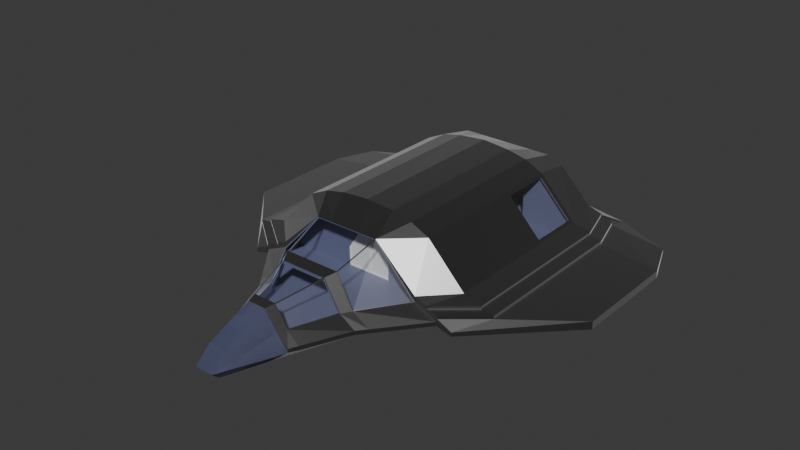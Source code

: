 # Source: Delta_flyer.blend  (saved by Blender 4.2.66; exported with 4.5.12 LTS)
import bpy
from mathutils import Matrix  # noqa: F401  (used for matrix-valued properties, if any)

bpy.ops.wm.read_factory_settings(use_empty=True)
scene = bpy.context.scene
scene.name = 'Scene'

# ---- collections
col_collection = bpy.data.collections.new('Collection'); scene.collection.children.link(col_collection)

# ---- materials (node trees are filled in below, after node groups)
mat_material = bpy.data.materials.new('Material')
mat_glass = bpy.data.materials.new('Glass')
mat_material_002 = bpy.data.materials.new('Material.002')

# ---- material node trees
mat_material.use_nodes = True; mat_material.node_tree.nodes.clear()
_N = mat_material.node_tree.nodes; _L = mat_material.node_tree.links
n0 = _N.new('ShaderNodeBsdfPrincipled'); n0.name = 'Principled BSDF'; n0.location = (10, 300)
n0.inputs[0].default_value = (0.179, 0.179, 0.179, 1.0)
n0.inputs[1].default_value = 1.0
n0.inputs[2].default_value = 0.4
n0.inputs[24].default_value = 0.45
n0.inputs[25].default_value = 0.45
n1 = _N.new('ShaderNodeOutputMaterial'); n1.name = 'Material Output'; n1.location = (300, 300)
_L.new(n0.outputs[0], n1.inputs[0])
n1.is_active_output = True
mat_glass.use_nodes = True; mat_glass.node_tree.nodes.clear()
_N = mat_glass.node_tree.nodes; _L = mat_glass.node_tree.links
n0 = _N.new('ShaderNodeOutputMaterial'); n0.name = 'Material Output'; n0.location = (300, 300)
n1 = _N.new('ShaderNodeBsdfGlass'); n1.name = 'Glass BSDF.001'; n1.location = (100, 280)
n2 = _N.new('ShaderNodeBsdfPrincipled'); n2.name = 'Principled BSDF'; n2.location = (10, 300)
n2.inputs[0].default_value = (1.0, 1.0, 1.0, 1.0)
n2.inputs[3].default_value = 0.0
n2.inputs[4].default_value = 0.05
_L.new(n1.outputs[0], n0.inputs[1])
_L.new(n2.outputs[0], n0.inputs[0])
n0.is_active_output = True
mat_material_002.use_nodes = True; mat_material_002.node_tree.nodes.clear()
_N = mat_material_002.node_tree.nodes; _L = mat_material_002.node_tree.links
n0 = _N.new('ShaderNodeBsdfPrincipled'); n0.name = 'Principled BSDF'; n0.location = (10, 300)
n0.inputs[0].default_value = (0.1384, 0.1542, 0.2765, 1.0)
n1 = _N.new('ShaderNodeOutputMaterial'); n1.name = 'Material Output'; n1.location = (300, 300)
_L.new(n0.outputs[0], n1.inputs[0])
n1.is_active_output = True

# ---- world
world_world = bpy.data.worlds.new('World'); scene.world = world_world
world_world.use_nodes = True; world_world.node_tree.nodes.clear()
_N = world_world.node_tree.nodes; _L = world_world.node_tree.links
n0 = _N.new('ShaderNodeOutputWorld'); n0.name = 'World Output'; n0.location = (300, 300)
n1 = _N.new('ShaderNodeBackground'); n1.name = 'Background'; n1.location = (10, 300)
n1.inputs[0].default_value = (0.05088, 0.05088, 0.05088, 1.0)
_L.new(n1.outputs[0], n0.inputs[0])
n0.is_active_output = True
world_world.color = (0.05088, 0.05088, 0.05088)
world_world.sun_shadow_jitter_overblur = 0.0

# ---- meshes
me_cube_002 = bpy.data.meshes.new('Cube.002')
me_cube_002.from_pydata([(0.9413, -1.217, -15.03), (0.9413, -1.535, -15.03), (-0.9587, -1.217, -15.03), (-0.9587, -1.535, -15.03), (-8.456, -1.535, 7.498), (8.448, -1.535, 7.498), (-7.909, -1.633, 9.742), (7.891, -1.315, 9.742), (-7.909, -1.315, 9.742), (7.891, -1.633, 9.742), (11.39, -1.535, -6.163), (-11.41, -1.535, -6.163), (-4.109, -1.217, -12.81), (4.091, -1.535, -12.81), (-4.109, -1.535, -12.81), (4.091, -1.217, -12.81), (-4.709, -1.535, -12.08), (4.691, -1.217, -12.08), (-4.709, -1.217, -12.08), (4.691, -1.535, -12.08), (-10.16, -1.535, -10.89), (10.14, -1.217, -10.89), (-10.16, -1.217, -10.89), (10.14, -1.535, -10.89), (-2.009, 0.8647, -12.56), (1.991, 0.8647, -12.56), (-2.41, 1.315, -12.08), (2.39, 1.315, -12.08), (-5.411, 3.212, 7.498), (5.389, 3.212, 7.498), (-5.21, 2.665, -9.395), (5.189, 2.665, -9.395), (3.245, -0.4006, -12.81), (3.547, -0.4006, -12.08), (7.808, -0.4006, -9.395), (-3.264, -0.4006, -12.81), (-3.566, -0.4006, -12.08), (-7.828, -0.4006, -9.395), (-1.559, -0.4006, -13.73), (1.541, -0.4006, -13.73), (7.007, -0.8738, 9.742), (8.96, -0.7756, -9.395), (-6.877, -0.8738, 9.742), (-8.978, -0.7756, -9.395), (-15.66, -1.535, 2.748), (-15.66, -2.16, 2.748), (-9.159, -1.958, 9.742), (-9.159, -1.633, 9.742), (-15.66, -1.535, -6.163), (-15.66, -2.16, -6.163), (-14.41, -1.86, -9.395), (-14.41, -1.535, -9.395), (-10.92, -0.9756, -6.163), (-7.977, -1.074, 9.742), (-10.92, -0.9756, 7.498), (-9.978, -0.9756, -9.395), (15.64, -1.535, 2.748), (15.64, -2.16, 2.748), (9.141, -1.633, 9.742), (9.141, -1.958, 9.742), (15.64, -2.16, -6.163), (15.64, -1.535, -6.163), (14.39, -1.535, -9.395), (14.39, -1.86, -9.395), (10.9, -0.9756, 7.498), (7.959, -1.074, 9.742), (10.9, -0.9756, -6.163), (9.96, -0.9756, -9.395), (-0.01083, 4.47, -6.163), (-0.01056, 3.113, 9.742), (-0.0104, 1.315, -12.08), (-0.01096, 4.44, 7.498), (-0.01054, 3.212, -9.395), (-3.911, 3.915, -6.163), (-1.41, 1.315, -12.08), (-3.911, 3.915, 7.498), (-3.91, 3.212, -9.395), (3.889, 3.915, -6.163), (1.39, 1.315, -12.08), (3.889, 3.915, 7.498), (3.89, 3.212, -9.395), (2.239, 4.269, -6.163), (1.39, 3.113, 9.742), (0.9896, 1.315, -12.08), (2.239, 4.269, 7.498), (2.239, 3.212, -9.395), (-2.261, 4.269, -6.163), (-1.411, 3.113, 9.742), (-1.01, 1.315, -12.08), (-2.261, 4.269, 7.498), (-2.26, 3.212, -9.395), (-4.492, -1.315, 14.02), (4.475, -1.633, 14.02), (-4.492, -1.633, 14.02), (4.475, -1.315, 14.02), (-2.945, -1.633, 17.64), (2.927, -1.315, 17.64), (-2.945, -1.315, 17.64), (2.927, -1.633, 17.64), (-5.084, -1.315, 13.27), (5.067, -1.633, 13.27), (-5.084, -1.633, 13.27), (5.067, -1.315, 13.27), (-0.7601, 0.9666, 18.33), (-1.954, -0.4987, 17.64), (-3.205, -0.4987, 14.02), (-0.9516, 1.078, 17.65), (-1.904, 1.734, 14.0), (0.7398, 0.9666, 18.33), (-7.828, -0.1511, -9.394), (-9.934, -0.5261, -6.162), (-6.893, -0.6243, 9.742), (-9.934, -0.5261, 7.499), (-8.995, -0.5261, -9.394), (-10.93, -0.7261, -6.162), (-7.993, -0.8243, 9.742), (-10.93, -0.7261, 7.499), (-9.995, -0.7261, -9.394), (-6.076, -0.2493, 9.742), (-8.456, 0.04714, 7.5), (-7.828, 0.04714, -9.393), (-9.96, -0.3279, -6.161), (-6.92, -0.4261, 9.742), (-9.96, -0.3279, 7.5), (-9.021, -0.3279, -9.393), (-6.076, -0.05102, 9.742), (7.808, -0.1511, -9.394), (9.915, -0.5261, 7.499), (7.023, -0.6243, 9.742), (9.915, -0.5261, -6.163), (8.976, -0.5261, -9.394), (10.92, -0.7261, 7.499), (7.975, -0.8243, 9.742), (10.92, -0.7261, -6.163), (9.976, -0.7261, -9.394), (6.056, -0.2492, 9.742), (8.448, 0.04725, 7.499), (7.808, 0.04725, -9.394), (9.941, -0.3278, 7.499), (7.049, -0.4259, 9.742), (9.941, -0.3278, -6.162), (9.002, -0.3278, -9.394), (6.056, -0.05091, 9.742), (1.683, -0.4987, 18.3), (0.741, -0.4987, 21.8), (-0.759, -0.4987, 21.8), (-1.702, -0.4987, 18.3), (2.616, -1.633, 18.3), (0.7414, -1.633, 23.06), (-2.634, -1.633, 18.3), (-0.7586, -1.633, 23.06), (-1.532, -2.383, 19.05), (-0.4481, -2.383, 22.31), (0.4309, -2.383, 22.31), (1.514, -2.383, 19.05), (-2.634, -1.333, 18.3), (2.616, -1.333, 18.3), (-3.684, -0.4987, 13.27), (-2.661, 3.113, 9.742), (-6.076, -0.4987, 9.742), (-2.223, 1.961, 13.18), (3.658, -0.4598, 13.23), (2.203, 1.961, 13.18), (5.995, -0.4537, 9.791), (2.662, 3.056, 9.787), (-0.008986, -0.4006, -13.73), (-0.008683, -1.217, -15.03), (-0.008683, -1.535, -15.03), (-0.009904, 0.8647, -12.56), (-0.008627, -2.383, 19.05), (-0.008627, -1.633, 14.02), (-0.008627, -1.633, 13.27), (-0.008627, -1.633, 9.742), (-0.008683, -1.535, 7.498), (-0.008683, -1.535, -6.163), (-0.008683, -1.535, -10.89), (-0.008683, -1.535, -12.08), (-0.008683, -1.535, -12.81), (5.598, 2.996, -5.863), (8.239, 0.263, -5.862), (8.239, 0.263, -1.776), (5.598, 2.996, -1.778), (-5.619, 2.995, -5.863), (-8.248, 0.2633, -5.861), (-5.619, 2.995, -1.778), (-8.248, 0.2633, -1.776), (1.935, -0.4987, 17.64), (3.186, -0.4987, 14.02), (1.883, 1.734, 14.0), (0.9313, 1.078, 17.65), (-5.411, 3.212, -6.163), (-8.456, 0.04714, -6.161), (-5.411, 3.212, -1.478), (-8.456, 0.04714, -1.476), (5.39, 3.212, -6.163), (8.448, 0.04725, -6.162), (8.448, 0.04725, -1.476), (5.39, 3.212, -1.478), (5.533, 2.932, -5.863), (8.174, 0.1995, -5.862), (8.174, 0.1995, -1.776), (5.532, 2.932, -1.778), (-5.554, 2.929, -5.863), (-8.183, 0.1974, -5.861), (-5.554, 2.929, -1.778), (-8.183, 0.1974, -1.776), (-3.677, -0.4598, 13.23), (-2.309, 1.925, 13.18), (-2.683, 3.056, 9.787), (-6.015, -0.4536, 9.791), (-2.269, 1.946, 13.23), (-2.605, 3.098, 9.79), (2.288, 1.925, 13.18), (2.584, 3.098, 9.79), (3.665, -0.4987, 13.27), (6.056, -0.4987, 9.742), (2.248, 1.946, 13.23), (2.64, 3.113, 9.742), (-1.917, 1.682, 14.05), (-3.162, -0.4548, 14.07), (-1.944, -0.4546, 17.6), (-0.9901, 1.044, 17.6), (-0.9127, 1.087, 17.6), (0.8923, 1.087, 17.6), (1.819, 1.725, 14.05), (-1.84, 1.725, 14.05), (1.925, -0.4546, 17.6), (3.143, -0.4548, 14.07), (1.897, 1.682, 14.05), (0.9698, 1.044, 17.6)], [(159, 125)], [(15, 13, 1, 0), (5, 10, 60, 57), (52, 54, 116, 114), (102, 100, 9, 7), (159, 158, 125, 118), (43, 22, 51, 55), (22, 20, 50, 51), (30, 120, 191, 190), (9, 5, 57, 59), (32, 39, 25), (2, 3, 14, 12), (17, 19, 13, 15), (21, 23, 19, 17), (35, 36, 26, 24), (12, 14, 16, 18), (10, 23, 63, 60), (36, 37, 30, 26), (18, 16, 20, 22), (24, 38, 35), (80, 77, 194, 31), (41, 34, 126, 130), (18, 22, 37, 36), (165, 39, 0, 166), (194, 77, 79, 29, 197), (21, 41, 67, 62), (78, 80, 31, 27), (15, 32, 33, 17), (7, 9, 59, 58), (166, 167, 3, 2), (27, 31, 34, 33), (25, 27, 33, 32), (137, 126, 34, 31), (12, 18, 36, 35), (53, 42, 111, 115), (37, 43, 113, 109), (6, 8, 47, 46), (8, 42, 53, 47), (2, 12, 35, 38), (17, 33, 34, 21), (15, 0, 39, 32), (65, 64, 131, 132), (48, 49, 45, 44), (44, 45, 46, 47), (51, 50, 49, 48), (48, 44, 54, 52), (44, 47, 53, 54), (51, 48, 52, 55), (20, 11, 49, 50), (11, 4, 45, 49), (55, 52, 114, 117), (4, 6, 46, 45), (58, 59, 57, 56), (56, 57, 60, 61), (61, 60, 63, 62), (67, 66, 61, 62), (66, 64, 56, 61), (64, 65, 58, 56), (215, 40, 128, 135), (40, 7, 58, 65), (23, 21, 62, 63), (67, 41, 130, 134), (89, 87, 69, 71), (88, 90, 72, 70), (86, 89, 71, 68), (90, 86, 68, 72), (30, 190, 73, 76), (26, 30, 76, 74), (158, 28, 119, 125), (84, 82, 217, 79), (83, 85, 80, 78), (81, 84, 79, 77), (85, 81, 77, 80), (106, 104, 146, 103), (189, 106, 103, 108), (8, 6, 101, 99), (189, 108, 143, 186), (165, 168, 25, 39), (72, 68, 81, 85), (68, 71, 84, 81), (70, 72, 85, 83), (71, 69, 82, 84), (76, 73, 86, 90), (73, 75, 89, 86), (74, 76, 90, 88), (75, 158, 87, 89), (216, 188, 187, 214), (216, 210, 107, 188), (210, 157, 105, 107), (8, 99, 157, 159), (214, 102, 7, 215), (99, 101, 93, 91), (96, 98, 92, 94), (91, 93, 95, 97), (186, 96, 94, 187), (97, 104, 105, 91), (99, 91, 105, 157), (102, 214, 187, 94), (94, 92, 100, 102), (218, 219, 220, 221), (222, 223, 224, 225), (112, 110, 114, 116), (111, 118, 125, 122), (109, 113, 124, 120), (110, 113, 117, 114), (111, 112, 116, 115), (43, 55, 117, 113), (42, 159, 118, 111), (54, 53, 115, 116), (124, 121, 191, 120), (123, 122, 125, 119), (73, 190, 192, 28, 75), (113, 110, 121, 124), (110, 112, 123, 121), (191, 121, 123, 119, 193), (112, 111, 122, 123), (130, 129, 133, 134), (127, 129, 140, 138), (128, 127, 138, 139), (129, 127, 131, 133), (127, 128, 132, 131), (64, 66, 133, 131), (40, 65, 132, 128), (66, 67, 134, 133), (136, 142, 139, 138), (138, 140, 195, 196, 136), (137, 195, 140, 141), (130, 126, 137, 141), (135, 128, 139, 142), (129, 130, 141, 140), (31, 194, 195, 137), (135, 142, 217, 215), (30, 37, 120), (28, 158, 75), (144, 108, 103, 145), (171, 100, 92, 170), (95, 151, 149), (150, 149, 151, 152), (98, 147, 154), (92, 98, 154), (151, 95, 93), (170, 92, 154, 169), (171, 101, 6, 172), (172, 6, 4, 173), (174, 10, 5, 173), (175, 23, 10, 174), (175, 20, 16, 176), (176, 16, 14, 177), (177, 14, 3, 167), (97, 95, 149, 155), (155, 146, 104, 97), (155, 149, 146), (147, 98, 96, 156), (147, 156, 143), (156, 96, 186, 143), (29, 217, 142, 136), (79, 217, 29), (206, 207, 208, 209), (161, 163, 164, 212), (160, 162, 213, 211), (13, 177, 167, 1), (19, 176, 177, 13), (23, 175, 176, 19), (20, 175, 174, 11), (11, 174, 173, 4), (9, 172, 173, 5), (100, 171, 172, 9), (93, 170, 169, 151), (101, 171, 170, 93), (38, 24, 168, 165), (0, 1, 167, 166), (38, 165, 166, 2), (40, 215, 7), (41, 21, 34), (43, 37, 22), (136, 196, 197, 29), (27, 25, 78), (78, 25, 168, 83), (83, 168, 70), (70, 168, 88), (88, 168, 24, 74), (24, 26, 74), (119, 28, 192, 193), (226, 227, 228, 229), (183, 182, 190, 191), (182, 184, 192, 190), (185, 183, 191, 193), (184, 185, 193, 192), (178, 179, 195, 194), (179, 180, 196, 195), (181, 178, 194, 197), (180, 181, 197, 196), (179, 178, 198, 199), (199, 198, 201, 200), (181, 180, 200, 201), (180, 179, 199, 200), (178, 181, 201, 198), (184, 182, 202, 204), (203, 205, 204, 202), (183, 185, 205, 203), (182, 183, 203, 202), (185, 184, 204, 205), (157, 210, 207, 206), (210, 158, 208, 207), (158, 159, 209, 208), (159, 157, 206, 209), (160, 211, 158, 210), (162, 160, 210, 216), (213, 162, 216, 217), (211, 213, 217, 158), (163, 161, 214, 215), (161, 212, 216, 214), (164, 163, 215, 217), (212, 164, 217, 216), (107, 105, 219, 218), (105, 104, 220, 219), (104, 106, 221, 220), (106, 107, 218, 221), (106, 189, 223, 222), (189, 188, 224, 223), (188, 107, 225, 224), (107, 106, 222, 225), (186, 187, 227, 226), (187, 188, 228, 227), (188, 189, 229, 228), (189, 186, 226, 229), (146, 145, 103), (143, 144, 148, 147), (145, 150, 148, 144), (144, 143, 108), (149, 150, 145, 146), (147, 148, 153, 154), (151, 154, 153, 152), (148, 150, 152, 153)])
me_cube_002.polygons.foreach_set('material_index', [0, 0, 0, 0, 0, 0, 0, 0, 0, 0, 0, 0, 0, 0, 0, 0, 0, 0, 0, 0, 0, 0, 0, 0, 0, 0, 0, 0, 0, 0, 0, 0, 0, 0, 0, 0, 0, 0, 0, 0, 0, 0, 0, 0, 0, 0, 0, 0, 0, 0, 0, 0, 0, 0, 0, 0, 0, 0, 0, 0, 0, 0, 0, 0, 0, 0, 0, 0, 0, 0, 0, 0, 0, 0, 0, 0, 0, 0, 0, 0, 0, 0, 0, 0, 0, 0, 0, 0, 0, 0, 0, 0, 0, 0, 0, 0, 0, 0, 1, 1, 0, 0, 0, 0, 0, 0, 0, 0, 0, 0, 0, 0, 0, 0, 0, 0, 0, 0, 0, 0, 0, 0, 0, 0, 0, 0, 0, 0, 0, 0, 0, 0, 0, 0, 0, 0, 0, 0, 0, 0, 0, 0, 0, 0, 0, 0, 0, 0, 0, 0, 0, 0, 0, 0, 0, 0, 1, 1, 1, 0, 0, 0, 0, 0, 0, 0, 0, 0, 0, 0, 0, 0, 0, 0, 0, 0, 0, 0, 0, 0, 0, 0, 1, 0, 0, 0, 0, 0, 0, 0, 0, 0, 1, 0, 0, 0, 0, 1, 0, 0, 0, 0, 0, 0, 0, 0, 0, 0, 0, 0, 0, 0, 0, 0, 0, 0, 0, 0, 0, 0, 0, 0, 0, 0, 0, 0, 0, 0, 0, 0, 0, 0, 0])
_uv = me_cube_002.uv_layers.new(name='UVMap')
_uv.uv.foreach_set('vector', [0.2762, 0.764, 0.2725, 0.7647, 0.2654, 0.7296, 0.2692, 0.7289, 0.03658, 0.1906, 0.114, 0.3376, 0.07515, 0.3699, 0.00714, 0.2887, 0.8872, 0.2141, 0.8876, 0.05182, 0.8906, 0.05183, 0.8901, 0.2141, 0.6993, 0.6231, 0.6955, 0.6228, 0.6978, 0.5893, 0.7016, 0.5896, 0.8016, 0.05731, 0.7902, 0.1153, 0.7972, 0.0604, 0.7991, 0.05903, 0.1917, 0.5998, 0.1726, 0.611, 0.1318, 0.5762, 0.1807, 0.5954, 0.8788, 0.822, 0.875, 0.8219, 0.8729, 0.7703, 0.8768, 0.7704, 0.7362, 0.4813, 0.7037, 0.4827, 0.7033, 0.4446, 0.7426, 0.4431, 0.02451, 0.1659, 0.03658, 0.1906, 0.00714, 0.2887, 0.01306, 0.1754, 0.284, 0.7524, 0.2802, 0.7332, 0.2961, 0.7349, 0.2651, 0.7068, 0.2614, 0.7074, 0.255, 0.6689, 0.2587, 0.6682, 0.8764, 0.3495, 0.8801, 0.3496, 0.8801, 0.3596, 0.8764, 0.3595, 0.8989, 0.8341, 0.8951, 0.8342, 0.8931, 0.7704, 0.8968, 0.7703, 0.2701, 0.6764, 0.2696, 0.6723, 0.2921, 0.6821, 0.2876, 0.6882, 0.8982, 0.3579, 0.8944, 0.3577, 0.8944, 0.3495, 0.8982, 0.3496, 0.114, 0.3376, 0.1615, 0.3712, 0.1113, 0.3899, 0.07515, 0.3699, 0.2696, 0.6723, 0.2609, 0.6204, 0.3023, 0.6445, 0.2921, 0.6821, 0.8767, 0.8876, 0.8729, 0.8875, 0.875, 0.8219, 0.8788, 0.822, 0.2876, 0.6882, 0.2736, 0.697, 0.2701, 0.6764, 0.4987, 0.2376, 0.4985, 0.2001, 0.5165, 0.1994, 0.5143, 0.237, 0.7716, 0.2072, 0.775, 0.1933, 0.7779, 0.193, 0.7746, 0.2072, 0.2282, 0.6472, 0.1726, 0.611, 0.2042, 0.605, 0.2404, 0.6527, 0.9556, 0.1323, 0.9556, 0.1507, 0.9411, 0.1438, 0.9411, 0.1325, 0.5165, 0.1994, 0.4985, 0.2001, 0.4985, 0.03828, 0.5165, 0.03756, 0.5165, 0.1439, 0.07574, 0.6109, 0.05637, 0.5997, 0.06747, 0.5953, 0.1167, 0.5761, 0.4694, 0.2674, 0.4987, 0.2376, 0.5143, 0.237, 0.4813, 0.2674, 0.01643, 0.6574, 0.00714, 0.6618, 0.007462, 0.6525, 0.02008, 0.6468, 0.7016, 0.5896, 0.6978, 0.5893, 0.695, 0.5742, 0.6989, 0.5745, 0.2671, 0.7178, 0.2634, 0.7185, 0.2614, 0.7074, 0.2651, 0.7068, 0.7894, 0.1296, 0.8087, 0.1594, 0.775, 0.1933, 0.7702, 0.1449, 0.8875, 0.0226, 0.8802, 0.02701, 0.8802, 0.00714, 0.8893, 0.008516, 0.7803, 0.1928, 0.7779, 0.193, 0.775, 0.1933, 0.8087, 0.1594, 0.2318, 0.6577, 0.2282, 0.6472, 0.2404, 0.6527, 0.2407, 0.662, 0.794, 0.03493, 0.7997, 0.04697, 0.7971, 0.04853, 0.7915, 0.0365, 0.7702, 0.2599, 0.7702, 0.2456, 0.7731, 0.2463, 0.773, 0.2609, 0.7999, 0.03173, 0.7968, 0.03393, 0.7913, 0.01963, 0.7944, 0.01739, 0.7968, 0.03393, 0.7997, 0.04697, 0.794, 0.03493, 0.7913, 0.01963, 0.2651, 0.7068, 0.2587, 0.6682, 0.2701, 0.6764, 0.2736, 0.697, 0.02008, 0.6468, 0.007462, 0.6525, 0.04361, 0.6049, 0.07574, 0.6109, 0.2762, 0.764, 0.2692, 0.7289, 0.2802, 0.7332, 0.284, 0.7524, 0.7045, 0.589, 0.7081, 0.5542, 0.7111, 0.5542, 0.7075, 0.589, 0.5403, 0.6879, 0.5329, 0.6882, 0.5285, 0.5825, 0.5359, 0.5822, 0.5359, 0.5822, 0.5285, 0.5825, 0.5307, 0.4957, 0.5346, 0.4955, 0.5426, 0.7256, 0.5388, 0.7257, 0.5329, 0.6882, 0.5403, 0.6879, 0.1313, 0.5351, 0.1685, 0.4364, 0.2407, 0.4042, 0.1837, 0.5556, 0.5359, 0.5822, 0.5346, 0.4955, 0.5418, 0.4946, 0.5426, 0.5228, 0.1318, 0.5762, 0.1313, 0.5351, 0.1837, 0.5556, 0.1807, 0.5954, 0.3466, 0.2162, 0.3219, 0.1636, 0.3605, 0.131, 0.3738, 0.1701, 0.3219, 0.1636, 0.1907, 0.0616, 0.2925, 0.04977, 0.3605, 0.131, 0.8876, 0.252, 0.8872, 0.2141, 0.8901, 0.2141, 0.8906, 0.252, 0.1907, 0.0616, 0.1686, 0.0453, 0.1799, 0.03569, 0.2925, 0.04977, 0.6989, 0.5745, 0.695, 0.5742, 0.698, 0.497, 0.7054, 0.4975, 0.5274, 0.7403, 0.5348, 0.7402, 0.5348, 0.8434, 0.5274, 0.8435, 0.5274, 0.8435, 0.5348, 0.8434, 0.5321, 0.8842, 0.5283, 0.8843, 0.06747, 0.5953, 0.06438, 0.5555, 0.1171, 0.5351, 0.1167, 0.5761, 0.06438, 0.5555, 0.00714, 0.4042, 0.07973, 0.4364, 0.1171, 0.5351, 0.7081, 0.5542, 0.7045, 0.589, 0.6989, 0.5745, 0.7054, 0.4975, 0.7098, 0.612, 0.7061, 0.6004, 0.7091, 0.6005, 0.7127, 0.6122, 0.7061, 0.6004, 0.7016, 0.5896, 0.6989, 0.5745, 0.7045, 0.589, 0.8951, 0.8342, 0.8989, 0.8341, 0.8969, 0.8835, 0.8931, 0.8836, 0.7702, 0.2193, 0.7716, 0.2072, 0.7746, 0.2072, 0.7732, 0.2192, 0.4253, 0.03852, 0.4357, 0.01073, 0.4524, 0.01076, 0.452, 0.03875, 0.4409, 0.2673, 0.4256, 0.2375, 0.4523, 0.2375, 0.4528, 0.2673, 0.4253, 0.2003, 0.4253, 0.03852, 0.452, 0.03875, 0.452, 0.2006, 0.4256, 0.2375, 0.4253, 0.2003, 0.452, 0.2006, 0.4523, 0.2375, 0.3906, 0.2368, 0.3881, 0.1991, 0.4058, 0.1999, 0.406, 0.2374, 0.4243, 0.2673, 0.3906, 0.2368, 0.406, 0.2374, 0.4361, 0.2673, 0.7902, 0.1153, 0.7702, 0.08936, 0.7798, 0.03804, 0.7972, 0.0604, 0.4788, 0.03862, 0.469, 0.01079, 0.4839, 0.01082, 0.4985, 0.03828, 0.4647, 0.2674, 0.4791, 0.2376, 0.4987, 0.2376, 0.4694, 0.2674, 0.4788, 0.2004, 0.4788, 0.03862, 0.4985, 0.03828, 0.4985, 0.2001, 0.4791, 0.2376, 0.4788, 0.2004, 0.4985, 0.2001, 0.4987, 0.2376, 0.7553, 0.07459, 0.7358, 0.07345, 0.7377, 0.06563, 0.7559, 0.06631, 0.6607, 0.5613, 0.6384, 0.5613, 0.6406, 0.5531, 0.6585, 0.5531, 0.9264, 0.1565, 0.9226, 0.1565, 0.9229, 0.113, 0.9267, 0.1129, 0.7582, 0.3484, 0.7568, 0.341, 0.7725, 0.335, 0.7749, 0.3416, 0.2769, 0.7151, 0.2919, 0.7115, 0.2961, 0.7349, 0.2802, 0.7332, 0.4523, 0.2375, 0.452, 0.2006, 0.4788, 0.2004, 0.4791, 0.2376, 0.452, 0.2006, 0.452, 0.03875, 0.4788, 0.03862, 0.4788, 0.2004, 0.4528, 0.2673, 0.4523, 0.2375, 0.4791, 0.2376, 0.4647, 0.2674, 0.452, 0.03875, 0.4524, 0.01076, 0.469, 0.01079, 0.4788, 0.03862, 0.406, 0.2374, 0.4058, 0.1999, 0.4253, 0.2003, 0.4256, 0.2375, 0.4058, 0.1999, 0.4058, 0.03811, 0.4253, 0.03852, 0.4253, 0.2003, 0.4361, 0.2673, 0.406, 0.2374, 0.4256, 0.2375, 0.4409, 0.2673, 0.4058, 0.03811, 0.4208, 0.0107, 0.4357, 0.01073, 0.4253, 0.03852, 0.7652, 0.3975, 0.7649, 0.389, 0.788, 0.3778, 0.7904, 0.3848, 0.6763, 0.6152, 0.6226, 0.6152, 0.627, 0.6058, 0.672, 0.6058, 0.7525, 0.1293, 0.7229, 0.1247, 0.7252, 0.1158, 0.7523, 0.1195, 0.773, 0.7939, 0.7795, 0.7408, 0.794, 0.7329, 0.7918, 0.7833, 0.7125, 0.7315, 0.7294, 0.7323, 0.7587, 0.7773, 0.7367, 0.776, 0.9267, 0.1129, 0.9229, 0.113, 0.923, 0.1038, 0.9268, 0.1037, 0.9622, 0.6769, 0.9659, 0.6767, 0.9659, 0.7144, 0.9622, 0.7146, 0.9268, 0.1037, 0.923, 0.1038, 0.9227, 0.06, 0.9264, 0.0599, 0.6972, 0.678, 0.7092, 0.6783, 0.7233, 0.7228, 0.7078, 0.7221, 0.774, 0.6834, 0.7843, 0.6781, 0.7942, 0.7224, 0.7809, 0.7295, 0.7795, 0.7408, 0.7809, 0.7295, 0.7942, 0.7224, 0.794, 0.7329, 0.7294, 0.7323, 0.7125, 0.7315, 0.7078, 0.7221, 0.7233, 0.7228, 0.6988, 0.6301, 0.695, 0.6299, 0.6955, 0.6228, 0.6993, 0.6231, 0.7519, 0.1189, 0.7259, 0.1153, 0.7362, 0.07405, 0.7547, 0.07514, 0.6388, 0.5619, 0.6603, 0.5619, 0.6712, 0.6052, 0.6277, 0.6052, 0.3346, 0.4346, 0.3523, 0.5954, 0.3405, 0.5965, 0.3228, 0.4357, 0.7971, 0.04853, 0.7991, 0.05903, 0.7972, 0.0604, 0.795, 0.04964, 0.773, 0.2609, 0.7731, 0.2463, 0.7754, 0.2467, 0.7753, 0.2616, 0.3523, 0.5954, 0.3676, 0.6323, 0.3558, 0.6333, 0.3405, 0.5965, 0.3676, 0.4042, 0.3346, 0.4346, 0.3228, 0.4357, 0.3546, 0.4054, 0.7702, 0.2456, 0.7716, 0.2335, 0.7745, 0.2343, 0.7731, 0.2463, 0.7997, 0.04697, 0.8016, 0.05731, 0.7991, 0.05903, 0.7971, 0.04853, 0.7727, 0.00714, 0.794, 0.03493, 0.7915, 0.0365, 0.7702, 0.008702, 0.6836, 0.2357, 0.6689, 0.1985, 0.6867, 0.1973, 0.6976, 0.2348, 0.6541, 0.03743, 0.6877, 0.007634, 0.6976, 0.00714, 0.6719, 0.03623, 0.4058, 0.1999, 0.3881, 0.1991, 0.3881, 0.1436, 0.3881, 0.03733, 0.4058, 0.03811, 0.9176, 0.87, 0.9172, 0.8321, 0.9195, 0.8321, 0.9199, 0.87, 0.9172, 0.8321, 0.9176, 0.6698, 0.9199, 0.6698, 0.9195, 0.8321, 0.6867, 0.1973, 0.6689, 0.1985, 0.6541, 0.03743, 0.6719, 0.03623, 0.6816, 0.1421, 0.7752, 0.01977, 0.7971, 0.04853, 0.795, 0.04964, 0.7731, 0.02088, 0.5601, 0.7249, 0.5751, 0.688, 0.587, 0.689, 0.572, 0.726, 0.9204, 0.3787, 0.9199, 0.5368, 0.9175, 0.5368, 0.9181, 0.3786, 0.7091, 0.6005, 0.7126, 0.5662, 0.715, 0.5661, 0.7115, 0.6003, 0.5751, 0.688, 0.5915, 0.5271, 0.6034, 0.5281, 0.587, 0.689, 0.5915, 0.5271, 0.5601, 0.497, 0.5714, 0.4979, 0.6034, 0.5281, 0.9083, 0.05184, 0.9078, 0.21, 0.9048, 0.21, 0.9054, 0.05182, 0.7061, 0.6004, 0.7045, 0.589, 0.7075, 0.589, 0.7091, 0.6005, 0.9078, 0.21, 0.9083, 0.2499, 0.9054, 0.2499, 0.9048, 0.21, 0.5537, 0.03424, 0.5252, 0.007518, 0.5371, 0.00714, 0.5715, 0.03387, 0.5715, 0.03387, 0.5715, 0.1957, 0.5537, 0.196, 0.5537, 0.1405, 0.5537, 0.03424, 0.546, 0.2343, 0.5537, 0.196, 0.5715, 0.1957, 0.5603, 0.2339, 0.7746, 0.2072, 0.7779, 0.193, 0.7803, 0.1928, 0.777, 0.2073, 0.7127, 0.6122, 0.7091, 0.6005, 0.7115, 0.6003, 0.7151, 0.6124, 0.9199, 0.5368, 0.9204, 0.5768, 0.9181, 0.5767, 0.9175, 0.5368, 0.5143, 0.237, 0.5165, 0.1994, 0.5537, 0.196, 0.546, 0.2343, 0.7127, 0.6122, 0.7151, 0.6124, 0.7498, 0.6555, 0.7098, 0.612, 0.3023, 0.6445, 0.2609, 0.6204, 0.2661, 0.6195, 0.3881, 0.03733, 0.4208, 0.0107, 0.4058, 0.03811, 0.0, 0.0, 0.6585, 0.5531, 0.6406, 0.5531, 0.0, 0.0, 0.06959, 0.07342, 0.02331, 0.1122, 0.02302, 0.1008, 0.06389, 0.06662, 0.06304, 0.01122, 0.03922, 0.00894, 0.05512, 0.007523, 0.0, 0.0, 0.05512, 0.007523, 0.0, 0.0, 0.0, 0.0, 0.009507, 0.05605, 0.007257, 0.0476, 0.01145, 0.03219, 0.02302, 0.1008, 0.009507, 0.05605, 0.01145, 0.03219, 0.03922, 0.00894, 0.06304, 0.01122, 0.1048, 0.0324, 0.06389, 0.06662, 0.02302, 0.1008, 0.01145, 0.03219, 0.02533, 0.02057, 0.06959, 0.07342, 0.1159, 0.03468, 0.1686, 0.0453, 0.09654, 0.1056, 0.09654, 0.1056, 0.1686, 0.0453, 0.1907, 0.0616, 0.1137, 0.1261, 0.2179, 0.2506, 0.114, 0.3376, 0.03658, 0.1906, 0.1137, 0.1261, 0.2541, 0.2937, 0.1615, 0.3712, 0.114, 0.3376, 0.2179, 0.2506, 0.2541, 0.2937, 0.3466, 0.2162, 0.306, 0.2687, 0.2631, 0.3046, 0.2631, 0.3046, 0.306, 0.2687, 0.306, 0.2799, 0.2687, 0.3112, 0.2687, 0.3112, 0.306, 0.2799, 0.2943, 0.3242, 0.2856, 0.3314, 0.9264, 0.0599, 0.9227, 0.06, 0.9226, 0.05191, 0.9262, 0.05182, 0.773, 0.6748, 0.7827, 0.6698, 0.7843, 0.6781, 0.774, 0.6834, 0.9598, 0.8668, 0.9621, 0.864, 0.9621, 0.8815, 0.9659, 0.6698, 0.9659, 0.6767, 0.9622, 0.6769, 0.9624, 0.67, 0.8952, 0.7379, 0.8975, 0.7407, 0.8952, 0.7554, 0.7063, 0.6701, 0.7092, 0.6783, 0.6972, 0.678, 0.695, 0.6698, 0.7532, 0.623, 0.7498, 0.6555, 0.7151, 0.6124, 0.7182, 0.5841, 0.4985, 0.03828, 0.4839, 0.01082, 0.5165, 0.03756, 0.7233, 0.1253, 0.7521, 0.1297, 0.7554, 0.1742, 0.7126, 0.1661, 0.7124, 0.7321, 0.736, 0.7754, 0.6954, 0.7751, 0.6955, 0.7314, 0.6231, 0.6158, 0.6757, 0.6158, 0.6801, 0.6592, 0.6184, 0.6592, 0.2313, 0.3425, 0.2687, 0.3112, 0.2856, 0.3314, 0.277, 0.3387, 0.2203, 0.3405, 0.2631, 0.3046, 0.2687, 0.3112, 0.2313, 0.3425, 0.1615, 0.3712, 0.2541, 0.2937, 0.2631, 0.3046, 0.2203, 0.3405, 0.3466, 0.2162, 0.2541, 0.2937, 0.2179, 0.2506, 0.3219, 0.1636, 0.3219, 0.1636, 0.2179, 0.2506, 0.1137, 0.1261, 0.1907, 0.0616, 0.02451, 0.1659, 0.09654, 0.1056, 0.1137, 0.1261, 0.03658, 0.1906, 0.02331, 0.1122, 0.06959, 0.07342, 0.09654, 0.1056, 0.02451, 0.1659, 0.1048, 0.0324, 0.06389, 0.06662, 0.02533, 0.02057, 0.03922, 0.00894, 0.1159, 0.03468, 0.06959, 0.07342, 0.06389, 0.06662, 0.1048, 0.0324, 0.2736, 0.697, 0.2876, 0.6882, 0.2919, 0.7115, 0.2769, 0.7151, 0.2692, 0.7289, 0.2654, 0.7296, 0.2634, 0.7185, 0.2671, 0.7178, 0.9556, 0.1139, 0.9556, 0.1323, 0.9411, 0.1325, 0.9411, 0.1212, 0.7061, 0.6004, 0.7098, 0.612, 0.7016, 0.5896, 0.05637, 0.5997, 0.07574, 0.6109, 0.04361, 0.6049, 0.1917, 0.5998, 0.2042, 0.605, 0.1726, 0.611, 0.5537, 0.03424, 0.5537, 0.1405, 0.5165, 0.1439, 0.5165, 0.03756, 0.3023, 0.7382, 0.2961, 0.7349, 0.3002, 0.7265, 0.3002, 0.7265, 0.2961, 0.7349, 0.2919, 0.7115, 0.2993, 0.7218, 0.2993, 0.7218, 0.2919, 0.7115, 0.2972, 0.7102, 0.2972, 0.7102, 0.2919, 0.7115, 0.2951, 0.6985, 0.2951, 0.6985, 0.2919, 0.7115, 0.2876, 0.6882, 0.2942, 0.6938, 0.2876, 0.6882, 0.2921, 0.6821, 0.2942, 0.6938, 0.7033, 0.2824, 0.7426, 0.2808, 0.7426, 0.3874, 0.7033, 0.389, 0.7746, 0.3423, 0.7874, 0.3775, 0.7653, 0.3883, 0.7587, 0.3487, 0.706, 0.441, 0.7399, 0.4396, 0.7426, 0.4431, 0.7033, 0.4446, 0.7399, 0.4396, 0.7399, 0.3911, 0.7426, 0.3874, 0.7426, 0.4431, 0.706, 0.3924, 0.706, 0.441, 0.7033, 0.4446, 0.7033, 0.389, 0.7399, 0.3911, 0.706, 0.3924, 0.7033, 0.389, 0.7426, 0.3874, 0.5191, 0.1956, 0.5511, 0.1927, 0.5537, 0.196, 0.5165, 0.1994, 0.5511, 0.1927, 0.5511, 0.1443, 0.5537, 0.1405, 0.5537, 0.196, 0.5191, 0.1472, 0.5191, 0.1956, 0.5165, 0.1994, 0.5165, 0.1439, 0.5511, 0.1443, 0.5191, 0.1472, 0.5165, 0.1439, 0.5537, 0.1405, 0.6961, 0.9246, 0.6961, 0.9698, 0.695, 0.9698, 0.695, 0.9246, 0.0392, 0.9108, 0.00714, 0.9137, 0.00714, 0.8653, 0.0392, 0.8624, 0.008226, 0.9279, 0.008226, 0.9731, 0.00714, 0.9731, 0.00714, 0.9279, 0.9698, 0.05103, 0.9698, 0.09956, 0.969, 0.09959, 0.969, 0.05106, 0.1883, 0.9712, 0.1883, 0.9226, 0.1891, 0.9226, 0.1891, 0.9712, 0.2042, 0.9226, 0.2042, 0.9712, 0.2034, 0.9712, 0.2034, 0.9226, 0.8731, 0.6479, 0.8731, 0.5994, 0.907, 0.5981, 0.907, 0.6466, 0.2185, 0.9711, 0.2185, 0.9227, 0.2192, 0.9226, 0.2192, 0.971, 0.7104, 0.9697, 0.7104, 0.9247, 0.7115, 0.9246, 0.7115, 0.9697, 0.7269, 0.9247, 0.7269, 0.9697, 0.7258, 0.9697, 0.7258, 0.9246, 0.7229, 0.1247, 0.7525, 0.1293, 0.7521, 0.1297, 0.7233, 0.1253, 0.7525, 0.1293, 0.7559, 0.1749, 0.7554, 0.1742, 0.7521, 0.1297, 0.7559, 0.1749, 0.7119, 0.1665, 0.7126, 0.1661, 0.7554, 0.1742, 0.7119, 0.1665, 0.7229, 0.1247, 0.7233, 0.1253, 0.7126, 0.1661, 0.6231, 0.6158, 0.6184, 0.6592, 0.6177, 0.6598, 0.6226, 0.6152, 0.6757, 0.6158, 0.6231, 0.6158, 0.6226, 0.6152, 0.6763, 0.6152, 0.6801, 0.6592, 0.6757, 0.6158, 0.6763, 0.6152, 0.6807, 0.6598, 0.6184, 0.6592, 0.6801, 0.6592, 0.6807, 0.6598, 0.6177, 0.6598, 0.736, 0.7754, 0.7124, 0.7321, 0.7125, 0.7315, 0.7367, 0.776, 0.7902, 0.3855, 0.7656, 0.3978, 0.7652, 0.3975, 0.7904, 0.3848, 0.6954, 0.7751, 0.736, 0.7754, 0.7367, 0.776, 0.695, 0.7756, 0.7656, 0.3978, 0.7675, 0.4405, 0.7671, 0.4413, 0.7652, 0.3975, 0.7523, 0.1195, 0.7252, 0.1158, 0.7259, 0.1153, 0.7519, 0.1189, 0.7252, 0.1158, 0.7358, 0.07345, 0.7362, 0.07405, 0.7259, 0.1153, 0.7358, 0.07345, 0.7553, 0.07459, 0.7547, 0.07514, 0.7362, 0.07405, 0.7553, 0.07459, 0.7523, 0.1195, 0.7519, 0.1189, 0.7547, 0.07514, 0.6384, 0.5613, 0.6607, 0.5613, 0.6603, 0.5619, 0.6388, 0.5619, 0.6607, 0.5613, 0.672, 0.6058, 0.6712, 0.6052, 0.6603, 0.5619, 0.672, 0.6058, 0.627, 0.6058, 0.6277, 0.6052, 0.6712, 0.6052, 0.627, 0.6058, 0.6384, 0.5613, 0.6388, 0.5619, 0.6277, 0.6052, 0.7749, 0.3416, 0.788, 0.3778, 0.7874, 0.3775, 0.7746, 0.3423, 0.788, 0.3778, 0.7649, 0.389, 0.7653, 0.3883, 0.7874, 0.3775, 0.7649, 0.389, 0.7582, 0.3484, 0.7587, 0.3487, 0.7653, 0.3883, 0.7582, 0.3484, 0.7749, 0.3416, 0.7746, 0.3423, 0.7587, 0.3487, 0.9621, 0.8815, 0.0, 0.0, 0.6406, 0.5531, 0.8952, 0.7554, 0.0, 0.0, 0.0, 0.0, 0.007257, 0.0476, 0.0, 0.0, 0.0, 0.0, 0.0, 0.0, 0.0, 0.0, 0.0, 0.0, 0.8952, 0.7554, 0.7568, 0.341, 0.9621, 0.864, 0.0, 0.0, 0.0, 0.0, 0.9621, 0.8815, 0.007257, 0.0476, 0.0, 0.0, 0.0, 0.0, 0.01145, 0.03219, 0.0, 0.0, 0.0, 0.0, 0.0, 0.0, 0.0, 0.0, 0.0, 0.0, 0.0, 0.0, 0.0, 0.0, 0.0, 0.0])
me_cube_002.materials.append(mat_material)
me_cube_002.materials.append(mat_glass)
me_cube_002.update()
me_cube_001 = bpy.data.meshes.new('Cube.001')
me_cube_001.from_pydata([(-5.31, 3.111, 3.204), (5.289, 3.111, 3.204), (-5.411, 3.063, 7.498), (5.389, 3.063, 7.498), (-3.66, 3.092, -6.413), (-1.904, -0.5487, 17.64), (-3.155, -0.5487, 14.02), (1.885, -0.5487, 17.64), (3.136, -0.5487, 14.02), (-8.356, -0.0529, 3.209), (-8.456, 0.04714, 7.5), (8.448, 0.04725, 7.499), (8.348, -0.05275, 3.205), (-3.634, -0.5487, 13.27), (-6.026, -0.5487, 9.742), (3.608, -0.5098, 13.23), (5.945, -0.5037, 9.791), (8.448, -1.435, 7.498), (8.338, -1.435, 3.204), (-8.354, -1.435, 3.204), (-8.456, -1.435, 7.498), (-1.904, -1.533, 17.64), (-3.155, -1.533, 14.02), (-3.634, -1.533, 13.27), (-6.026, -1.533, 9.742), (3.665, -1.533, 13.27), (6.056, -1.533, 9.742), (1.885, -1.533, 17.64), (3.136, -1.533, 14.02), (-0.8257, 3.063, 7.498), (-1.869, 0.04714, 7.5), (-1.826, -1.435, 7.498), (-1.869, 0.04714, 7.252), (-1.826, -1.435, 7.25), (-0.8257, 3.092, 7.248), (0.7989, 3.063, 7.498), (0.7989, 3.092, 7.248), (1.828, -1.435, 7.25), (1.828, 0.04725, 7.251), (1.828, 0.04725, 7.499), (1.828, -1.435, 7.498), (0.7989, 1.629, 7.499), (0.7989, 1.629, 7.25), (-0.8257, 1.629, 7.499), (-0.8257, 1.629, 7.25), (4.139, 3.092, 3.204), (4.139, 0.04725, 3.204), (4.139, -1.435, 3.204), (4.139, 3.092, 7.248), (4.139, 0.04725, 7.25), (4.139, -1.435, 7.249), (3.639, 3.092, -6.413), (3.889, -0.05275, -6.163), (3.889, -1.435, -6.163), (8.338, -1.435, 7.249), (-8.354, -1.435, 7.249), (-3.91, -0.05281, -6.163), (-5.31, 3.111, 7.248), (-8.356, -0.0529, 7.251), (5.289, 3.111, 7.248), (8.348, -0.05275, 7.249), (-0.8257, 3.063, 9.742), (0.7989, 3.063, 9.742), (3.889, 3.092, 7.248), (-3.91, -1.435, -6.163), (-4.16, 3.092, 3.204), (-4.16, 3.092, 7.248), (-4.16, -1.435, 3.204), (-4.16, 0.04719, 3.204), (-4.16, -1.435, 7.249), (-4.16, 0.04719, 7.249), (1.683, -0.4987, 18.3), (0.7398, 0.9666, 18.33), (0.741, -0.4987, 21.8), (-0.7601, 0.9666, 18.33), (-0.759, -0.4987, 21.8), (-1.702, -0.4987, 18.3), (2.612, 3.006, 9.787), (-2.173, 1.911, 13.18), (2.153, 1.911, 13.18), (-2.611, 3.063, 9.742), (-2.634, -1.633, 18.3), (-0.7586, -1.633, 23.06), (0.7414, -1.633, 23.06), (2.616, -1.633, 18.3), (-1.532, -2.383, 19.05), (-0.4481, -2.383, 22.31), (0.4309, -2.383, 22.31), (1.514, -2.383, 19.05), (5.289, 3.111, 2.954), (8.348, -0.05275, 2.955), (8.338, -1.435, 2.954), (4.139, 3.092, 2.954), (4.139, 0.04725, 2.954), (4.139, -1.435, 2.954), (5.29, 3.112, -1.228), (8.348, -0.05235, -1.226), (8.348, -1.435, -1.228), (4.14, 3.092, -1.228), (4.14, 0.04765, -1.228), (4.14, -1.435, -1.228), (-5.31, 3.111, 2.954), (-8.356, -0.0529, 2.959), (-8.354, -1.435, 2.954), (-4.16, 3.092, 2.954), (-4.16, -1.435, 2.954), (-4.16, 0.04719, 2.954), (-5.311, 3.112, -1.228), (-8.357, -0.0522, -1.223), (-8.356, -1.435, -1.228), (-4.161, 3.092, -1.228), (-4.161, -1.435, -1.228), (-4.161, 0.04789, -1.228), (-4.16, 0.04719, 6.651), (-4.16, 0.04719, 3.802), (-4.16, -1.435, 6.651), (-4.16, -1.435, 3.802), (-4.16, 1.547, 5.951), (-4.16, 1.547, 4.502), (-4.161, 0.04765, -0.5837), (-4.161, 0.04742, 2.31), (-4.161, -1.435, -0.5837), (-4.161, -1.435, 2.31), (-4.161, 1.548, 0.1309), (-4.161, 1.547, 1.596), (4.139, 0.04725, 3.803), (4.139, 0.04725, 6.652), (4.14, 0.04738, 2.31), (4.14, 0.04752, -0.5837), (4.139, -1.435, 3.803), (4.139, -1.435, 6.652), (4.14, -1.435, 2.31), (4.14, -1.435, -0.5837), (4.139, 1.547, 4.502), (4.139, 1.547, 5.952), (4.14, 1.547, 1.596), (4.14, 1.547, 0.1309), (-3.66, 3.092, -9.145), (3.639, 3.092, -9.145), (3.889, -0.05275, -9.395), (-3.91, -0.05281, -9.395), (3.889, 0.04725, 7.25), (3.889, -1.435, 7.249), (3.889, 0.04725, 6.652), (3.889, -1.435, 6.652), (3.889, 0.04725, 3.204), (3.889, -1.435, 3.204), (3.889, 0.04725, 3.803), (3.889, -1.435, 3.803), (-3.91, -1.435, 7.249), (-3.91, 0.04719, 7.249), (-3.91, 0.04719, 6.651), (-3.91, -1.435, 6.651), (-3.91, -1.435, 3.204), (-3.91, 0.04719, 3.204), (-3.91, 0.04719, 3.802), (-3.91, -1.435, 3.802), (3.889, 0.04725, 2.954), (3.889, -1.435, 2.954), (3.89, 0.04738, 2.31), (3.89, -1.435, 2.31), (-3.91, -1.435, 2.954), (-3.91, 0.04719, 2.954), (-3.911, 0.04742, 2.31), (-3.911, -1.435, 2.31), (3.89, 0.04752, -0.5838), (3.89, -1.435, -0.5838), (-3.911, -1.435, -1.478), (-3.911, 0.04789, -1.478), (-3.911, 0.04765, -0.5839), (-3.911, -1.435, -0.5839), (3.89, -0.05235, -1.478), (3.89, -1.435, -1.478), (8.348, -1.435, -1.478), (8.348, -1.435, -6.163), (-8.354, -1.435, -6.163), (-8.356, -1.435, -1.478), (-3.91, 3.092, 7.249), (-3.91, 1.547, 5.951), (-3.91, 1.547, 4.502), (-3.91, 3.092, 3.204), (-3.91, 3.092, 2.954), (-3.911, 1.548, 0.1309), (-3.911, 1.547, 1.596), (-3.911, 3.092, -1.478), (3.89, 1.547, 4.502), (3.89, 1.547, 5.952), (3.89, 1.447, 1.596), (3.89, 1.547, 0.1309), (3.889, 3.092, 3.204), (3.889, 3.092, 2.954), (3.89, 3.092, -1.478), (-3.91, -0.9853, -6.163), (3.889, -0.9853, -6.163), (-3.91, -0.9853, -9.395), (3.889, -0.9853, -9.395), (-3.91, -1.135, -6.163), (-3.91, -1.285, -6.163), (3.889, -1.285, -6.163), (3.889, -1.135, -6.163), (-1.31, -0.9853, -6.163), (1.29, -0.9853, -6.163), (1.29, -1.135, -6.163), (-1.31, -1.135, -6.163), (3.889, -1.435, -5.963), (-3.91, -1.435, -5.963), (-3.91, -1.135, -5.963), (-3.91, -1.285, -5.963), (3.889, -1.285, -5.963), (3.889, -1.135, -5.963), (1.29, -1.285, -5.963), (-1.31, -1.285, -5.963), (1.29, -1.135, -5.963), (-1.31, -1.135, -5.963), (3.889, -1.435, -5.763), (-3.91, -1.435, -5.763), (1.29, -1.435, -5.763), (-1.31, -1.435, -5.763), (-3.91, -1.285, -5.763), (3.889, -1.285, -5.763), (1.29, -1.285, -5.763), (-1.31, -1.285, -5.763), (-3.91, 3.092, -6.163), (3.889, 3.092, -6.163), (-3.91, 3.112, -9.395), (3.899, 3.111, -9.395), (-3.66, 2.842, -6.413), (3.639, 2.842, -6.413), (-3.66, 2.842, -9.145), (3.639, 2.842, -9.145), (8.139, 0.1629, -1.776), (8.139, 0.163, -5.862), (5.498, 2.896, -1.778), (5.497, 2.896, -5.863), (-8.148, 0.1633, -5.861), (-8.149, 0.1639, -1.776), (-5.519, 2.895, -1.778), (-5.518, 2.895, -5.863), (-0.9016, 1.028, 17.65), (-1.854, 1.684, 14.0), (1.833, 1.684, 14.0), (0.8813, 1.028, 17.65), (-8.356, -0.05286, -6.161), (-8.357, -0.05216, -1.476), (-5.311, 3.112, -1.478), (-5.31, 3.111, -6.163), (8.348, -0.05275, -1.476), (8.348, -0.05275, -6.162), (5.29, 3.112, -1.478), (5.289, 3.111, -6.163), (8.175, 0.1977, -1.776), (8.175, 0.1977, -5.862), (5.534, 2.931, -1.778), (5.533, 2.93, -5.863), (-8.184, 0.198, -5.861), (-8.185, 0.1986, -1.776), (-5.555, 2.93, -1.778), (-5.554, 2.929, -5.863), (-3.627, -0.5098, 13.23), (-5.965, -0.5036, 9.791), (-2.633, 3.006, 9.787), (-2.259, 1.875, 13.18), (-3.677, -0.4598, 13.23), (-6.015, -0.4536, 9.791), (-2.683, 3.056, 9.787), (-2.309, 1.925, 13.18), (-2.219, 1.896, 13.23), (-2.555, 3.048, 9.79), (2.238, 1.875, 13.18), (2.534, 3.048, 9.79), (-2.223, 1.961, 13.18), (2.203, 1.961, 13.18), (-2.605, 3.098, 9.79), (2.584, 3.098, 9.79), (3.615, -0.5487, 13.27), (6.006, -0.5487, 9.742), (2.198, 1.896, 13.23), (2.59, 3.063, 9.742), (3.658, -0.4598, 13.23), (5.995, -0.4537, 9.791), (2.662, 3.056, 9.787), (2.288, 1.925, 13.18), (-0.8627, 1.037, 17.6), (-1.79, 1.675, 14.05), (1.769, 1.675, 14.05), (0.8423, 1.037, 17.6), (1.875, -0.5046, 17.6), (0.9198, 0.9943, 17.6), (1.847, 1.632, 14.05), (3.093, -0.5048, 14.07), (-1.867, 1.632, 14.05), (-0.9401, 0.9943, 17.6), (-1.894, -0.5046, 17.6), (-3.112, -0.5048, 14.07), (-0.8627, 1.037, 17.6), (-1.79, 1.675, 14.05), (1.769, 1.675, 14.05), (0.8423, 1.037, 17.6), (1.875, -0.5046, 17.6), (0.9198, 0.9943, 17.6), (1.847, 1.632, 14.05), (3.093, -0.5048, 14.07), (-1.867, 1.632, 14.05), (-0.9401, 0.9943, 17.6), (-1.894, -0.5046, 17.6), (-3.112, -0.5048, 14.07), (-1.917, 1.682, 14.05), (-0.9901, 1.044, 17.6), (-1.944, -0.4546, 17.6), (-3.162, -0.4548, 14.07), (-0.9127, 1.087, 17.6), (-1.84, 1.725, 14.05), (1.819, 1.725, 14.05), (0.8923, 1.087, 17.6), (1.925, -0.4546, 17.6), (0.9698, 1.044, 17.6), (1.897, 1.682, 14.05), (3.143, -0.4548, 14.07), (-3.155, -0.7987, 14.02), (3.136, -0.7987, 14.02), (-3.634, -0.7987, 13.27), (-1.854, 1.434, 14.0), (1.833, 1.434, 14.0), (-2.219, 1.646, 13.23), (3.615, -0.7987, 13.27), (2.198, 1.646, 13.23)], [], [(2, 43, 29), (1, 59, 48, 45), (239, 6, 318, 321), (266, 276, 325, 323), (17, 26, 275, 11), (22, 21, 27, 28), (17, 20, 24, 26), (26, 24, 23, 25), (81, 5, 76), (24, 20, 10, 14), (40, 39, 38, 37), (41, 35, 29, 43), (41, 3, 35), (17, 11, 39, 40), (20, 31, 30, 10), (44, 34, 36, 42), (43, 44, 42, 41), (43, 30, 32, 44), (33, 32, 30, 31), (39, 41, 42, 38), (40, 37, 33, 31), (58, 9, 0, 57), (146, 145, 157, 158), (3, 41, 11), (41, 39, 11), (2, 10, 43), (43, 10, 30), (68, 114, 65), (9, 58, 55, 19), (12, 18, 54, 60), (29, 35, 62, 61), (2, 29, 61, 80), (277, 62, 35, 3), (12, 60, 59, 1), (49, 60, 54, 50), (0, 65, 66, 57), (149, 33, 152), (66, 70, 57), (58, 70, 69, 55), (57, 70, 58), (79, 78, 270, 271), (90, 93, 89), (92, 89, 93), (90, 91, 94, 93), (96, 95, 99), (98, 99, 95), (96, 99, 100, 97), (91, 90, 96, 97), (94, 91, 131), (93, 127, 92), (90, 89, 95, 96), (89, 92, 98, 95), (128, 165, 166, 132), (18, 12, 46, 47), (45, 46, 1), (12, 1, 46), (101, 104, 106), (105, 103, 102, 106), (102, 101, 106), (9, 19, 67, 68), (9, 68, 0), (65, 0, 68), (107, 112, 110), (111, 112, 108, 109), (108, 112, 107), (102, 103, 109, 108), (101, 102, 108, 107), (111, 109, 121), (104, 101, 107, 110), (6, 5, 21, 22), (3, 11, 275, 277), (2, 80, 14, 10), (116, 156, 155, 114), (121, 170, 169, 119), (114, 118, 65), (113, 66, 117), (66, 113, 70), (120, 104, 124), (106, 104, 120), (110, 112, 119), (119, 123, 110), (67, 19, 116), (69, 115, 55), (55, 115, 116, 19), (105, 122, 103), (109, 103, 122, 121), (104, 110, 123, 124), (65, 118, 117, 66), (49, 48, 59, 60), (130, 144, 143, 126), (49, 126, 48), (126, 134, 48), (45, 133, 125), (46, 45, 125), (48, 134, 133, 45), (127, 135, 92), (98, 136, 128), (99, 98, 128), (98, 92, 135, 136), (50, 54, 130), (47, 129, 18), (54, 18, 129, 130), (100, 132, 97), (97, 132, 131, 91), (4, 137, 228, 226), (193, 52, 139, 195), (194, 195, 139, 140), (194, 140, 56, 192), (52, 223, 225, 139), (225, 224, 140, 139), (56, 140, 224, 222), (141, 143, 144, 142), (142, 144, 37), (37, 38, 141, 142), (145, 146, 148, 147), (125, 147, 148, 129), (151, 150, 149, 152), (113, 151, 152, 115), (33, 37, 144, 152), (33, 149, 150, 32), (155, 156, 153, 154), (152, 144, 148, 156), (129, 148, 144, 130), (116, 115, 152, 156), (146, 153, 156, 148), (160, 158, 157, 159), (131, 160, 159, 127), (162, 161, 164, 163), (120, 163, 164, 122), (112, 111, 121, 119), (46, 125, 129, 47), (146, 158, 161, 153), (161, 162, 154, 153), (164, 161, 158, 160), (132, 166, 160, 131), (164, 160, 166, 170), (168, 169, 170, 167), (52, 193, 199, 198, 53, 174, 247), (164, 170, 121, 122), (166, 165, 171, 172), (174, 173, 246, 247), (174, 53, 172, 173), (172, 171, 246, 173), (166, 172, 167, 170), (167, 176, 243, 168), (64, 197, 196, 192, 56, 242, 175), (242, 243, 176, 175), (167, 64, 175, 176), (217, 215, 167), (99, 128, 132, 100), (131, 127, 93, 94), (49, 50, 130, 126), (70, 113, 115, 69), (68, 67, 116, 114), (106, 120, 122, 105), (44, 177, 34), (44, 32, 177), (150, 177, 32), (117, 118, 179, 178), (151, 177, 150), (177, 151, 178), (154, 162, 181, 180), (154, 180, 155), (155, 180, 179), (179, 180, 177, 178), (113, 117, 178, 151), (114, 155, 179, 118), (124, 123, 182, 183), (162, 163, 181), (124, 183, 163, 120), (123, 119, 169, 182), (181, 163, 183), (169, 168, 184), (182, 169, 184), (182, 184, 181, 183), (243, 244, 184, 168), (222, 245, 242, 56), (63, 42, 36), (38, 42, 63), (141, 38, 63), (136, 135, 187, 188), (133, 134, 186, 185), (133, 185, 147, 125), (134, 126, 143, 186), (135, 127, 159, 187), (136, 188, 165, 128), (157, 145, 189, 190), (246, 171, 191, 248), (52, 247, 249, 223), (171, 165, 191), (188, 191, 165), (190, 187, 159), (157, 190, 159), (147, 189, 145), (185, 189, 147), (63, 186, 143), (143, 141, 63), (186, 63, 189, 185), (187, 190, 191, 188), (177, 180, 189, 63), (181, 190, 189, 180), (181, 184, 191, 190), (249, 248, 191, 223), (244, 245, 222, 184), (223, 191, 184, 222), (203, 200, 192, 196), (192, 200, 201, 193, 195, 194), (196, 197, 207, 206), (197, 64, 205, 207), (202, 203, 213, 212), (199, 202, 212, 209), (199, 193, 201, 202), (202, 201, 200, 203), (207, 205, 215, 218), (211, 213, 206, 207), (204, 208, 219, 214), (208, 209, 212, 210), (210, 212, 213, 211), (53, 198, 208, 204), (203, 196, 206, 213), (198, 199, 209, 208), (217, 221, 218, 215), (214, 219, 220, 216), (216, 220, 221, 217), (208, 210, 220, 219), (210, 211, 221, 220), (211, 207, 218, 221), (172, 214, 216), (167, 172, 216, 217), (4, 51, 223, 222), (138, 137, 224, 225), (137, 4, 222, 224), (51, 138, 225, 223), (227, 226, 228, 229), (51, 4, 226, 227), (138, 51, 227, 229), (137, 138, 229, 228), (293, 290, 302, 305), (320, 318, 22, 23), (21, 5, 81), (14, 13, 23, 24), (258, 259, 263, 262), (22, 28, 25, 23), (8, 28, 27, 7), (275, 26, 25, 274), (27, 84, 7), (71, 7, 84), (72, 74, 238, 241), (76, 5, 238, 74), (287, 288, 300, 299), (7, 71, 72, 241), (284, 285, 297, 296), (16, 15, 278, 279), (237, 236, 256, 257), (234, 235, 243, 242), (235, 236, 244, 243), (237, 234, 242, 245), (236, 237, 245, 244), (230, 231, 247, 246), (233, 232, 248, 249), (232, 230, 246, 248), (231, 233, 249, 247), (230, 232, 252, 250), (251, 250, 252, 253), (231, 230, 250, 251), (233, 231, 251, 253), (232, 233, 253, 252), (254, 257, 256, 255), (236, 235, 255, 256), (234, 237, 257, 254), (235, 234, 254, 255), (13, 14, 259, 258), (14, 80, 260, 259), (80, 266, 261, 260), (266, 13, 258, 261), (262, 263, 264, 265), (260, 261, 265, 264), (261, 258, 262, 265), (259, 260, 264, 263), (267, 78, 266, 80), (78, 79, 276, 266), (79, 269, 277, 276), (269, 267, 80, 277), (270, 272, 273, 271), (267, 269, 273, 272), (269, 79, 271, 273), (78, 267, 272, 270), (15, 16, 275, 274), (268, 15, 274, 276), (16, 77, 277, 275), (77, 268, 276, 277), (278, 281, 280, 279), (268, 77, 280, 281), (15, 268, 281, 278), (77, 16, 279, 280), (238, 239, 283, 282), (239, 240, 284, 283), (240, 241, 285, 284), (241, 238, 282, 285), (7, 241, 287, 286), (241, 240, 288, 287), (240, 8, 289, 288), (8, 7, 286, 289), (239, 238, 291, 290), (238, 5, 292, 291), (5, 6, 293, 292), (6, 239, 290, 293), (297, 294, 310, 313), (299, 300, 316, 315), (303, 304, 308, 307), (282, 283, 295, 294), (288, 289, 301, 300), (291, 292, 304, 303), (285, 282, 294, 297), (286, 287, 299, 298), (292, 293, 305, 304), (283, 284, 296, 295), (289, 286, 298, 301), (290, 291, 303, 302), (306, 307, 308, 309), (302, 303, 307, 306), (304, 305, 309, 308), (305, 302, 306, 309), (310, 311, 312, 313), (295, 296, 312, 311), (294, 295, 311, 310), (296, 297, 313, 312), (314, 315, 316, 317), (298, 299, 315, 314), (300, 301, 317, 316), (301, 298, 314, 317), (71, 84, 83, 73), (73, 72, 71), (81, 85, 88, 84), (75, 76, 74), (73, 75, 74, 72), (21, 81, 84, 27), (325, 324, 319, 322), (325, 322, 321, 323), (323, 321, 318, 320), (276, 274, 324, 325), (8, 240, 322, 319), (13, 266, 323, 320), (319, 324, 25, 28), (240, 239, 321, 322), (84, 88, 87, 83), (83, 87, 86, 82), (75, 73, 83, 82), (81, 76, 75, 82), (82, 86, 85, 81), (85, 86, 87, 88)])
me_cube_001.polygons.foreach_set('material_index', [0, 0, 0, 0, 0, 0, 0, 0, 0, 0, 0, 0, 0, 0, 0, 0, 0, 0, 0, 0, 0, 0, 0, 0, 0, 0, 0, 0, 0, 0, 0, 0, 0, 0, 0, 0, 0, 0, 0, 0, 0, 0, 0, 0, 0, 0, 0, 0, 0, 0, 0, 0, 0, 0, 0, 0, 0, 0, 0, 0, 0, 0, 0, 0, 0, 0, 0, 0, 0, 0, 0, 0, 0, 0, 0, 0, 0, 0, 0, 0, 0, 0, 0, 0, 0, 0, 0, 0, 0, 0, 0, 0, 0, 0, 0, 0, 0, 0, 0, 0, 0, 0, 0, 0, 0, 0, 0, 0, 0, 0, 0, 0, 0, 0, 0, 0, 0, 0, 0, 0, 0, 0, 0, 0, 0, 0, 0, 0, 0, 0, 0, 0, 0, 0, 0, 0, 0, 0, 0, 0, 0, 0, 0, 0, 0, 0, 0, 0, 0, 0, 0, 0, 0, 0, 0, 0, 0, 0, 0, 0, 0, 0, 0, 0, 0, 0, 0, 0, 0, 0, 0, 0, 0, 0, 0, 0, 0, 0, 0, 0, 0, 0, 0, 0, 0, 0, 0, 0, 0, 0, 0, 0, 0, 0, 0, 0, 0, 0, 0, 0, 0, 0, 0, 0, 0, 0, 0, 0, 0, 0, 0, 0, 0, 0, 0, 0, 0, 0, 0, 0, 0, 0, 0, 0, 0, 0, 0, 0, 0, 0, 0, 0, 0, 0, 0, 0, 0, 0, 0, 0, 0, 0, 0, 0, 0, 0, 0, 0, 0, 0, 0, 0, 0, 0, 0, 0, 0, 0, 0, 0, 0, 0, 0, 1, 0, 0, 0, 1, 0, 0, 0, 0, 0, 0, 0, 1, 0, 0, 0, 0, 0, 0, 0, 1, 0, 0, 0, 0, 0, 0, 0, 1, 0, 0, 0, 0, 0, 0, 0, 0, 0, 0, 0, 0, 0, 0, 0, 0, 0, 0, 0, 0, 0, 0, 0, 0, 0, 0, 0, 1, 0, 0, 0, 1, 0, 0, 0, 1, 0, 0, 0, 0, 0, 0, 0, 0, 0, 0, 0, 0, 0, 0, 0, 0, 0, 0, 0, 0, 0, 0, 0])
_uv = me_cube_001.uv_layers.new(name='UVMap')
_uv.uv.foreach_set('vector', [0.255, 0.4404, 0.2721, 0.4949, 0.255, 0.4949, 0.9411, 0.09959, 0.9411, 0.05184, 0.9547, 0.05182, 0.9547, 0.09957, 0.7647, 0.8237, 0.7912, 0.8082, 0.7942, 0.8082, 0.7676, 0.8237, 0.8085, 0.7392, 0.8085, 0.6867, 0.8114, 0.6867, 0.8114, 0.7392, 0.8153, 0.3786, 0.8393, 0.394, 0.8327, 0.4037, 0.8047, 0.3927, 0.6115, 0.4196, 0.5685, 0.4048, 0.5685, 0.3597, 0.6115, 0.3448, 0.689, 0.2817, 0.689, 0.4827, 0.6623, 0.4538, 0.6623, 0.3101, 0.6623, 0.3101, 0.6623, 0.4538, 0.6204, 0.4253, 0.6204, 0.3386, 0.1053, 0.7319, 0.09487, 0.7413, 0.09362, 0.7334, 0.8047, 0.2963, 0.8292, 0.2808, 0.8397, 0.2949, 0.8116, 0.3057, 0.8663, 0.112, 0.8664, 0.09436, 0.8694, 0.09437, 0.8693, 0.112, 0.2721, 0.5142, 0.255, 0.5142, 0.255, 0.4949, 0.2721, 0.4949, 0.2721, 0.5142, 0.255, 0.5688, 0.255, 0.5142, 0.3085, 0.6052, 0.2909, 0.6052, 0.2909, 0.5265, 0.3085, 0.5265, 0.3085, 0.4042, 0.3085, 0.483, 0.2909, 0.4825, 0.2909, 0.4042, 0.1487, 0.7324, 0.1313, 0.7324, 0.1313, 0.713, 0.1487, 0.713, 0.7882, 0.4749, 0.7852, 0.4749, 0.7852, 0.4555, 0.7882, 0.4555, 0.2366, 0.8024, 0.2364, 0.8214, 0.2335, 0.8214, 0.2336, 0.8025, 0.2336, 0.839, 0.2335, 0.8214, 0.2364, 0.8214, 0.2366, 0.839, 0.8664, 0.09436, 0.8663, 0.07544, 0.8693, 0.07546, 0.8694, 0.09437, 0.3881, 0.3592, 0.3911, 0.3592, 0.3911, 0.4027, 0.3881, 0.4027, 0.436, 0.8505, 0.388, 0.8506, 0.3888, 0.8127, 0.4368, 0.8126, 0.6177, 0.7221, 0.6354, 0.7221, 0.6354, 0.7251, 0.6177, 0.7251, 0.255, 0.5688, 0.2721, 0.5142, 0.2909, 0.6052, 0.2721, 0.5142, 0.2909, 0.5265, 0.2909, 0.6052, 0.255, 0.4404, 0.2909, 0.4042, 0.2721, 0.4949, 0.2721, 0.4949, 0.2909, 0.4042, 0.2909, 0.4825, 0.8548, 0.5146, 0.862, 0.5146, 0.8548, 0.5508, 0.388, 0.8506, 0.436, 0.8505, 0.4361, 0.8669, 0.388, 0.8671, 0.9025, 0.3188, 0.9025, 0.3352, 0.8544, 0.3352, 0.8545, 0.3187, 0.7675, 0.5709, 0.7675, 0.5515, 0.794, 0.5515, 0.794, 0.5708, 0.7675, 0.6254, 0.7675, 0.5709, 0.794, 0.5708, 0.794, 0.5921, 0.794, 0.5302, 0.794, 0.5515, 0.7675, 0.5515, 0.7675, 0.497, 0.9025, 0.3188, 0.8545, 0.3187, 0.854, 0.2808, 0.9021, 0.2808, 0.8659, 0.02475, 0.8158, 0.02357, 0.816, 0.007144, 0.8659, 0.00714, 0.9529, 0.2186, 0.9393, 0.2186, 0.9393, 0.1708, 0.9529, 0.1709, 0.3911, 0.4274, 0.3911, 0.4027, 0.3982, 0.4274, 0.8085, 0.8928, 0.8085, 0.8566, 0.8221, 0.893, 0.8583, 0.8554, 0.8085, 0.8566, 0.8085, 0.839, 0.8583, 0.839, 0.8221, 0.893, 0.8085, 0.8566, 0.8583, 0.8554, 0.9686, 0.5229, 0.9686, 0.5744, 0.968, 0.575, 0.968, 0.5223, 0.4511, 0.8289, 0.5012, 0.8301, 0.4875, 0.8665, 0.5012, 0.8663, 0.4875, 0.8665, 0.5012, 0.8301, 0.4511, 0.8289, 0.4512, 0.8125, 0.5012, 0.8125, 0.5012, 0.8301, 0.5491, 0.8488, 0.5855, 0.8112, 0.5991, 0.8476, 0.5991, 0.8114, 0.5991, 0.8476, 0.5855, 0.8112, 0.5491, 0.8488, 0.5991, 0.8476, 0.5991, 0.8652, 0.5491, 0.8652, 0.8089, 0.8247, 0.8089, 0.8082, 0.8586, 0.8083, 0.8586, 0.8247, 0.4422, 0.3317, 0.4422, 0.2818, 0.4498, 0.3317, 0.255, 0.8671, 0.2627, 0.8671, 0.255, 0.9033, 0.8089, 0.8082, 0.8085, 0.7703, 0.8582, 0.7703, 0.8586, 0.8083, 0.9342, 0.6698, 0.9479, 0.6698, 0.9479, 0.7192, 0.9342, 0.7192, 0.9699, 0.1318, 0.9729, 0.1318, 0.9729, 0.1494, 0.9699, 0.1494, 0.3238, 0.833, 0.3237, 0.8166, 0.3737, 0.8154, 0.3737, 0.833, 0.3737, 0.7792, 0.3737, 0.8154, 0.36, 0.7789, 0.3237, 0.8166, 0.36, 0.7789, 0.3737, 0.8154, 0.3373, 0.9013, 0.3237, 0.9011, 0.3237, 0.8649, 0.3237, 0.8473, 0.3735, 0.8473, 0.3735, 0.8637, 0.3237, 0.8649, 0.3735, 0.8637, 0.3373, 0.9013, 0.3237, 0.8649, 0.8729, 0.2355, 0.8729, 0.252, 0.823, 0.252, 0.823, 0.2344, 0.8729, 0.2355, 0.823, 0.2344, 0.8367, 0.1979, 0.823, 0.1982, 0.8367, 0.1979, 0.823, 0.2344, 0.8367, 0.1296, 0.823, 0.166, 0.823, 0.1298, 0.823, 0.1836, 0.823, 0.166, 0.8729, 0.1672, 0.8729, 0.1836, 0.8729, 0.1672, 0.823, 0.166, 0.8367, 0.1296, 0.858, 0.636, 0.858, 0.6524, 0.8083, 0.6525, 0.8083, 0.6361, 0.8588, 0.5981, 0.858, 0.636, 0.8083, 0.6361, 0.8091, 0.5982, 0.4919, 0.4304, 0.4919, 0.4803, 0.4842, 0.4304, 0.9329, 0.8978, 0.9465, 0.8979, 0.9465, 0.9473, 0.9329, 0.9472, 0.1016, 0.7842, 0.09487, 0.7413, 0.1064, 0.7395, 0.1132, 0.7824, 0.8121, 0.4432, 0.8047, 0.3927, 0.8327, 0.4037, 0.8393, 0.4624, 0.832, 0.3453, 0.8047, 0.3644, 0.8116, 0.3057, 0.8397, 0.2949, 0.07823, 0.9776, 0.07525, 0.9776, 0.07525, 0.9599, 0.07823, 0.9599, 0.6734, 0.9715, 0.6704, 0.9715, 0.6704, 0.9539, 0.6734, 0.9539, 0.862, 0.5146, 0.8703, 0.5324, 0.8548, 0.5508, 0.8958, 0.5146, 0.9029, 0.5508, 0.8875, 0.5324, 0.9029, 0.5508, 0.8958, 0.5146, 0.9029, 0.5146, 0.8956, 0.3963, 0.9033, 0.4325, 0.8871, 0.4141, 0.9033, 0.3963, 0.9033, 0.4325, 0.8956, 0.3963, 0.8535, 0.4325, 0.8535, 0.3963, 0.8612, 0.3963, 0.8612, 0.3963, 0.8697, 0.4141, 0.8535, 0.4325, 0.4392, 0.4304, 0.4392, 0.4803, 0.4321, 0.4304, 0.3911, 0.4304, 0.3982, 0.4304, 0.3911, 0.4803, 0.3911, 0.4803, 0.3982, 0.4304, 0.4321, 0.4304, 0.4392, 0.4803, 0.4422, 0.4304, 0.4498, 0.4304, 0.4422, 0.4803, 0.4919, 0.4803, 0.4422, 0.4803, 0.4498, 0.4304, 0.4842, 0.4304, 0.9033, 0.4325, 0.8535, 0.4325, 0.8697, 0.4141, 0.8871, 0.4141, 0.8548, 0.5508, 0.8703, 0.5324, 0.8875, 0.5324, 0.9029, 0.5508, 0.8659, 0.02475, 0.8659, 0.06093, 0.8522, 0.06116, 0.8158, 0.02357, 0.4684, 0.9346, 0.4714, 0.9346, 0.4713, 0.9522, 0.4684, 0.9522, 0.9029, 0.706, 0.8958, 0.706, 0.9029, 0.6698, 0.8958, 0.706, 0.8875, 0.6882, 0.9029, 0.6698, 0.8548, 0.6698, 0.8702, 0.6882, 0.8619, 0.706, 0.8548, 0.706, 0.8548, 0.6698, 0.8619, 0.706, 0.9029, 0.6698, 0.8875, 0.6882, 0.8702, 0.6882, 0.8548, 0.6698, 0.2627, 0.8671, 0.2712, 0.8849, 0.255, 0.9033, 0.3047, 0.9033, 0.2886, 0.8849, 0.2971, 0.8671, 0.3047, 0.8671, 0.3047, 0.9033, 0.2971, 0.8671, 0.3047, 0.9033, 0.255, 0.9033, 0.2712, 0.8849, 0.2886, 0.8849, 0.3911, 0.3317, 0.3911, 0.2818, 0.3982, 0.3317, 0.4392, 0.3317, 0.4321, 0.3317, 0.4392, 0.2818, 0.3911, 0.2818, 0.4392, 0.2818, 0.4321, 0.3317, 0.3982, 0.3317, 0.4919, 0.3317, 0.4842, 0.3317, 0.4919, 0.2817, 0.4919, 0.2817, 0.4842, 0.3317, 0.4498, 0.3317, 0.4422, 0.2818, 0.7927, 0.2335, 0.7927, 0.266, 0.7897, 0.266, 0.7897, 0.2335, 0.6562, 0.8604, 0.6562, 0.8715, 0.6177, 0.8715, 0.6177, 0.8604, 0.4368, 0.7054, 0.4368, 0.7982, 0.4257, 0.7982, 0.4257, 0.7054, 0.7334, 0.8616, 0.7334, 0.8727, 0.695, 0.8727, 0.695, 0.8616, 0.6562, 0.8715, 0.6562, 0.9089, 0.6177, 0.9091, 0.6177, 0.8715, 0.3881, 0.7983, 0.3881, 0.7054, 0.4257, 0.7054, 0.4257, 0.7982, 0.695, 0.8727, 0.7334, 0.8727, 0.7334, 0.9104, 0.695, 0.9101, 0.6354, 0.674, 0.6354, 0.6812, 0.6177, 0.6811, 0.6177, 0.674, 0.3911, 0.3347, 0.3982, 0.3347, 0.3911, 0.3592, 0.1851, 0.7008, 0.1675, 0.7008, 0.1675, 0.6763, 0.1851, 0.6763, 0.6354, 0.7221, 0.6177, 0.7221, 0.6177, 0.715, 0.6354, 0.715, 0.7453, 0.9556, 0.7483, 0.9556, 0.7483, 0.9732, 0.7453, 0.9732, 0.04334, 0.6832, 0.04334, 0.6761, 0.06097, 0.6761, 0.06097, 0.6832, 0.4541, 0.9522, 0.4511, 0.9522, 0.4511, 0.9346, 0.4541, 0.9346, 0.3911, 0.4027, 0.3911, 0.3592, 0.3982, 0.3347, 0.3982, 0.4274, 0.1851, 0.7443, 0.1851, 0.769, 0.1675, 0.769, 0.1675, 0.7448, 0.04334, 0.7171, 0.06097, 0.717, 0.06097, 0.7242, 0.04334, 0.7242, 0.3982, 0.4274, 0.3982, 0.3347, 0.4321, 0.3347, 0.4321, 0.4274, 0.4321, 0.3317, 0.4321, 0.3347, 0.3982, 0.3347, 0.3982, 0.3317, 0.4321, 0.4304, 0.3982, 0.4304, 0.3982, 0.4274, 0.4321, 0.4274, 0.4392, 0.3347, 0.4392, 0.4274, 0.4321, 0.4274, 0.4321, 0.3347, 0.6177, 0.7328, 0.6177, 0.7251, 0.6354, 0.7251, 0.6354, 0.7328, 0.4326, 0.9331, 0.4356, 0.9331, 0.4356, 0.9508, 0.4326, 0.9508, 0.04335, 0.7271, 0.06097, 0.7271, 0.06097, 0.7348, 0.04334, 0.7348, 0.8906, 0.4644, 0.8876, 0.4644, 0.8876, 0.4468, 0.8906, 0.4468, 0.8535, 0.3963, 0.8535, 0.3787, 0.8612, 0.3786, 0.8612, 0.3963, 0.8548, 0.706, 0.8619, 0.706, 0.8619, 0.7237, 0.8548, 0.7237, 0.4392, 0.3347, 0.4422, 0.3347, 0.4422, 0.4274, 0.4392, 0.4274, 0.06097, 0.7271, 0.04335, 0.7271, 0.04334, 0.7242, 0.06097, 0.7242, 0.4498, 0.4274, 0.4422, 0.4274, 0.4422, 0.3347, 0.4498, 0.3347, 0.4842, 0.3317, 0.4842, 0.3347, 0.4498, 0.3347, 0.4498, 0.3317, 0.4498, 0.4274, 0.4498, 0.3347, 0.4842, 0.3347, 0.4842, 0.4275, 0.04334, 0.7798, 0.04334, 0.7692, 0.06097, 0.7692, 0.06097, 0.7798, 0.6234, 0.1527, 0.6345, 0.1527, 0.6363, 0.1527, 0.6381, 0.1527, 0.6398, 0.1527, 0.6398, 0.2058, 0.6234, 0.2058, 0.4498, 0.4274, 0.4842, 0.4275, 0.4842, 0.4304, 0.4498, 0.4304, 0.6177, 0.7672, 0.6354, 0.7672, 0.6342, 0.7778, 0.6177, 0.7778, 0.255, 0.8352, 0.255, 0.7794, 0.2715, 0.7794, 0.2715, 0.8351, 0.1844, 0.839, 0.1313, 0.839, 0.1314, 0.7833, 0.1844, 0.7833, 0.6707, 0.7921, 0.6707, 0.8085, 0.6177, 0.8085, 0.6177, 0.7921, 0.4842, 0.3347, 0.4949, 0.3347, 0.4949, 0.4275, 0.4842, 0.4275, 0.00714, 0.7941, 0.05999, 0.7941, 0.06, 0.8105, 0.00714, 0.8117, 0.6398, 0.06, 0.6381, 0.06, 0.6363, 0.06, 0.6345, 0.06, 0.6234, 0.06, 0.6234, 0.00714, 0.6398, 0.007153, 0.587, 0.7968, 0.587, 0.7411, 0.6034, 0.7412, 0.6034, 0.7969, 0.7479, 0.7916, 0.7479, 0.8474, 0.695, 0.8473, 0.695, 0.7916, 0.5458, 0.3965, 0.5458, 0.4274, 0.4949, 0.4275, 0.3047, 0.8671, 0.2971, 0.8671, 0.2971, 0.8495, 0.3047, 0.8495, 0.2627, 0.8494, 0.2627, 0.8671, 0.255, 0.8671, 0.255, 0.8494, 0.9029, 0.706, 0.9029, 0.7237, 0.8958, 0.7237, 0.8958, 0.706, 0.9029, 0.5146, 0.8958, 0.5146, 0.8958, 0.497, 0.9029, 0.497, 0.8548, 0.5146, 0.8548, 0.497, 0.862, 0.497, 0.862, 0.5146, 0.9033, 0.3963, 0.8956, 0.3963, 0.8956, 0.3786, 0.9033, 0.3786, 0.1487, 0.7324, 0.1313, 0.769, 0.1313, 0.7324, 0.1487, 0.7324, 0.1675, 0.7448, 0.1313, 0.769, 0.1675, 0.769, 0.1313, 0.769, 0.1675, 0.7448, 0.881, 0.7379, 0.881, 0.7551, 0.878, 0.7551, 0.878, 0.7379, 0.04334, 0.6832, 0.00714, 0.6761, 0.04334, 0.6761, 0.00714, 0.6761, 0.04334, 0.6832, 0.02551, 0.6915, 0.04334, 0.7242, 0.04335, 0.7271, 0.007144, 0.7272, 0.007144, 0.7242, 0.04334, 0.7242, 0.007144, 0.7242, 0.04334, 0.7171, 0.04334, 0.7171, 0.007144, 0.7242, 0.02551, 0.7087, 0.02551, 0.7087, 0.007144, 0.7242, 0.00714, 0.6761, 0.02551, 0.6915, 0.4541, 0.9522, 0.4541, 0.9704, 0.4511, 0.9704, 0.4511, 0.9522, 0.07823, 0.9599, 0.07525, 0.9599, 0.07525, 0.942, 0.07823, 0.942, 0.8751, 0.5651, 0.8751, 0.5824, 0.8721, 0.5824, 0.8721, 0.5651, 0.04335, 0.7271, 0.04334, 0.7348, 0.007144, 0.7272, 0.8906, 0.4825, 0.8876, 0.4825, 0.8876, 0.4644, 0.8906, 0.4644, 0.6734, 0.9359, 0.6734, 0.9539, 0.6704, 0.9539, 0.6704, 0.9359, 0.007144, 0.7272, 0.04334, 0.7348, 0.02551, 0.7433, 0.04334, 0.7692, 0.04334, 0.7798, 0.00714, 0.7798, 0.02551, 0.7607, 0.04334, 0.7692, 0.00714, 0.7798, 0.02551, 0.7607, 0.00714, 0.7798, 0.007144, 0.7272, 0.02551, 0.7433, 0.06, 0.8105, 0.02379, 0.8481, 0.00714, 0.8479, 0.00714, 0.8117, 0.586, 0.06, 0.5858, 0.04335, 0.6234, 0.00714, 0.6234, 0.06, 0.1313, 0.6763, 0.1487, 0.713, 0.1313, 0.713, 0.1675, 0.7008, 0.1487, 0.713, 0.1313, 0.6763, 0.1675, 0.6763, 0.1675, 0.7008, 0.1313, 0.6763, 0.8549, 0.5825, 0.8548, 0.5652, 0.8578, 0.5651, 0.8578, 0.5825, 0.8894, 0.5822, 0.8894, 0.5651, 0.8923, 0.5651, 0.8923, 0.5822, 0.7453, 0.9376, 0.7483, 0.9376, 0.7483, 0.9556, 0.7453, 0.9556, 0.4684, 0.9704, 0.4684, 0.9522, 0.4713, 0.9522, 0.4714, 0.9704, 0.4326, 0.9689, 0.4326, 0.9508, 0.4356, 0.9508, 0.4356, 0.9677, 0.9699, 0.1139, 0.9729, 0.1139, 0.9729, 0.1318, 0.9699, 0.1318, 0.6354, 0.7251, 0.6354, 0.7221, 0.6716, 0.7221, 0.6716, 0.7251, 0.6177, 0.8085, 0.6707, 0.8085, 0.6707, 0.8459, 0.6541, 0.8461, 0.6234, 0.1527, 0.6234, 0.2058, 0.5858, 0.1694, 0.586, 0.1527, 0.6342, 0.7778, 0.6354, 0.7672, 0.6716, 0.7778, 0.6532, 0.7587, 0.6716, 0.7778, 0.6354, 0.7672, 0.6716, 0.7251, 0.652, 0.7413, 0.6354, 0.7328, 0.6354, 0.7251, 0.6716, 0.7251, 0.6354, 0.7328, 0.6354, 0.715, 0.6716, 0.7221, 0.6354, 0.7221, 0.6532, 0.7067, 0.6716, 0.7221, 0.6354, 0.715, 0.6716, 0.6741, 0.6532, 0.6895, 0.6354, 0.6812, 0.6354, 0.6812, 0.6354, 0.674, 0.6716, 0.6741, 0.6532, 0.6895, 0.6716, 0.6741, 0.6716, 0.7221, 0.6532, 0.7067, 0.652, 0.7413, 0.6716, 0.7251, 0.6716, 0.7778, 0.6532, 0.7587, 0.4975, 0.4946, 0.4975, 0.5424, 0.4048, 0.5423, 0.4047, 0.4946, 0.4975, 0.5453, 0.4048, 0.5453, 0.4048, 0.5423, 0.4975, 0.5424, 0.4975, 0.5453, 0.4975, 0.5976, 0.4048, 0.5976, 0.4048, 0.5453, 0.3881, 0.653, 0.3881, 0.5976, 0.4048, 0.5976, 0.4048, 0.6529, 0.5142, 0.5977, 0.5142, 0.653, 0.4975, 0.653, 0.4975, 0.5976, 0.4048, 0.6529, 0.4048, 0.5976, 0.4975, 0.5976, 0.4975, 0.653, 0.6363, 0.09092, 0.6345, 0.09092, 0.6345, 0.06, 0.6363, 0.06, 0.4511, 0.7982, 0.4511, 0.7673, 0.4511, 0.7364, 0.4511, 0.7054, 0.4895, 0.7054, 0.4895, 0.7982, 0.8082, 0.4814, 0.8064, 0.4814, 0.8064, 0.4791, 0.8082, 0.4791, 0.8064, 0.4814, 0.8047, 0.4814, 0.8047, 0.4791, 0.8064, 0.4791, 0.925, 0.2017, 0.925, 0.2327, 0.9226, 0.2327, 0.9226, 0.2017, 0.925, 0.1708, 0.925, 0.2017, 0.9226, 0.2017, 0.9226, 0.1708, 0.6363, 0.1527, 0.6345, 0.1527, 0.6345, 0.1218, 0.6363, 0.1218, 0.6363, 0.1218, 0.6345, 0.1218, 0.6345, 0.09092, 0.6363, 0.09092, 0.8064, 0.4791, 0.8047, 0.4791, 0.8047, 0.4767, 0.8064, 0.4767, 0.9537, 0.4096, 0.952, 0.4096, 0.952, 0.3786, 0.9537, 0.3786, 0.8261, 0.4791, 0.8243, 0.4791, 0.8243, 0.4767, 0.8261, 0.4767, 0.9537, 0.4714, 0.952, 0.4714, 0.952, 0.4405, 0.9537, 0.4405, 0.9537, 0.4405, 0.952, 0.4405, 0.952, 0.4096, 0.9537, 0.4096, 0.8261, 0.4814, 0.8243, 0.4814, 0.8243, 0.4791, 0.8261, 0.4791, 0.925, 0.2327, 0.925, 0.2636, 0.9226, 0.2636, 0.9226, 0.2327, 0.8243, 0.4814, 0.8225, 0.4814, 0.8225, 0.4791, 0.8243, 0.4791, 0.9537, 0.5166, 0.952, 0.5166, 0.952, 0.4857, 0.9537, 0.4857, 0.9537, 0.5784, 0.952, 0.5784, 0.952, 0.5475, 0.9537, 0.5475, 0.9537, 0.5475, 0.952, 0.5475, 0.952, 0.5166, 0.9537, 0.5166, 0.5062, 0.7054, 0.5062, 0.7364, 0.5038, 0.7364, 0.5038, 0.7054, 0.5062, 0.7364, 0.5062, 0.7673, 0.5038, 0.7673, 0.5038, 0.7364, 0.5062, 0.7673, 0.5062, 0.7982, 0.5038, 0.7982, 0.5038, 0.7673, 0.4949, 0.3347, 0.5458, 0.3347, 0.5458, 0.3656, 0.4949, 0.4275, 0.4949, 0.3347, 0.5458, 0.3656, 0.5458, 0.3965, 0.4946, 0.6559, 0.4078, 0.6559, 0.4048, 0.6529, 0.4975, 0.653, 0.4078, 0.6882, 0.4946, 0.6882, 0.4975, 0.6912, 0.4047, 0.6911, 0.4946, 0.6882, 0.4946, 0.6559, 0.4975, 0.653, 0.4975, 0.6912, 0.4078, 0.6559, 0.4078, 0.6882, 0.4047, 0.6911, 0.4048, 0.6529, 0.8406, 0.497, 0.8406, 0.5838, 0.8083, 0.5838, 0.8083, 0.497, 0.9347, 0.4654, 0.9347, 0.3786, 0.9377, 0.3786, 0.9377, 0.4654, 0.9168, 0.3642, 0.9168, 0.3317, 0.9198, 0.3317, 0.9198, 0.3642, 0.9347, 0.5665, 0.9347, 0.4797, 0.9377, 0.4797, 0.9377, 0.5665, 0.707, 0.2662, 0.707, 0.2662, 0.707, 0.2662, 0.707, 0.2662, 0.1407, 0.9313, 0.1316, 0.9313, 0.1317, 0.9226, 0.1407, 0.9226, 0.854, 0.3612, 0.854, 0.3495, 0.8621, 0.3611, 0.1741, 0.865, 0.1313, 0.8652, 0.1313, 0.8535, 0.1741, 0.8533, 0.1319, 0.8657, 0.1735, 0.8656, 0.1735, 0.8662, 0.1319, 0.8663, 0.6115, 0.4196, 0.6115, 0.3448, 0.6204, 0.3386, 0.6204, 0.4253, 0.211, 0.7841, 0.1994, 0.7823, 0.2062, 0.7396, 0.2177, 0.7414, 0.2307, 0.8966, 0.2307, 0.9083, 0.1883, 0.9081, 0.1883, 0.8963, 0.7756, 0.6514, 0.7675, 0.6513, 0.7756, 0.6397, 0.219, 0.7335, 0.2177, 0.7414, 0.2073, 0.7319, 0.3364, 0.7063, 0.353, 0.7063, 0.3553, 0.7145, 0.3341, 0.7145, 0.09362, 0.7334, 0.09487, 0.7413, 0.07618, 0.7438, 0.07622, 0.7355, 0.7212, 0.2662, 0.7212, 0.2662, 0.7212, 0.2662, 0.7212, 0.2662, 0.2177, 0.7414, 0.219, 0.7335, 0.2364, 0.7357, 0.2364, 0.744, 0.7355, 0.2662, 0.7355, 0.2662, 0.7355, 0.2662, 0.7355, 0.2662, 0.2301, 0.8961, 0.1889, 0.8959, 0.1889, 0.8953, 0.2301, 0.8955, 0.6471, 0.9716, 0.6471, 0.9234, 0.6476, 0.9234, 0.6476, 0.9717, 0.5844, 0.7932, 0.5844, 0.7447, 0.587, 0.7411, 0.587, 0.7968, 0.5844, 0.7447, 0.5517, 0.7439, 0.5491, 0.7402, 0.587, 0.7411, 0.5517, 0.7924, 0.5844, 0.7932, 0.587, 0.7968, 0.5491, 0.7959, 0.5517, 0.7439, 0.5517, 0.7924, 0.5491, 0.7959, 0.5491, 0.7402, 0.274, 0.783, 0.274, 0.8315, 0.2715, 0.8351, 0.2715, 0.7794, 0.3068, 0.8311, 0.3068, 0.7825, 0.3094, 0.7789, 0.3094, 0.8346, 0.3068, 0.7825, 0.274, 0.783, 0.2715, 0.7794, 0.3094, 0.7789, 0.274, 0.8315, 0.3068, 0.8311, 0.3094, 0.8346, 0.2715, 0.8351, 0.9773, 0.2808, 0.9773, 0.326, 0.9767, 0.326, 0.9767, 0.2808, 0.5491, 0.9285, 0.5491, 0.8799, 0.5819, 0.8795, 0.5819, 0.9281, 0.6177, 0.972, 0.6177, 0.9234, 0.6182, 0.9234, 0.6182, 0.972, 0.03916, 0.9279, 0.03916, 0.9731, 0.03856, 0.9731, 0.03856, 0.9279, 0.6329, 0.9234, 0.6329, 0.9716, 0.6324, 0.9717, 0.6324, 0.9234, 0.108, 0.9277, 0.07525, 0.9269, 0.07525, 0.8784, 0.108, 0.8791, 0.4029, 0.9782, 0.4029, 0.9331, 0.4035, 0.9331, 0.4035, 0.9782, 0.388, 0.9782, 0.388, 0.9331, 0.3886, 0.9331, 0.3886, 0.9782, 0.234, 0.9226, 0.234, 0.9712, 0.2335, 0.9712, 0.2335, 0.9226, 0.1313, 0.8652, 0.1741, 0.865, 0.1735, 0.8656, 0.1319, 0.8657, 0.1741, 0.865, 0.173, 0.9083, 0.1725, 0.9076, 0.1735, 0.8656, 0.173, 0.9083, 0.1315, 0.8944, 0.132, 0.8942, 0.1725, 0.9076, 0.1315, 0.8944, 0.1313, 0.8652, 0.1319, 0.8657, 0.132, 0.8942, 0.1319, 0.8663, 0.1735, 0.8662, 0.1725, 0.9082, 0.132, 0.8948, 0.9828, 0.9397, 0.9828, 0.8978, 0.9834, 0.898, 0.9834, 0.9399, 0.9393, 0.2656, 0.9393, 0.2329, 0.9401, 0.2331, 0.9401, 0.2658, 0.968, 0.5081, 0.968, 0.4505, 0.9689, 0.4505, 0.9689, 0.508, 0.7125, 0.2503, 0.7541, 0.2458, 0.7547, 0.2464, 0.7119, 0.251, 0.7541, 0.2458, 0.7541, 0.1944, 0.7547, 0.1939, 0.7547, 0.2464, 0.7541, 0.1944, 0.7125, 0.1898, 0.7119, 0.1892, 0.7547, 0.1939, 0.7125, 0.1898, 0.7125, 0.2503, 0.7119, 0.251, 0.7119, 0.1892, 0.1169, 0.8596, 0.07525, 0.8641, 0.07525, 0.8024, 0.1169, 0.8069, 0.7483, 0.8622, 0.7483, 0.9227, 0.7477, 0.9233, 0.7477, 0.8616, 0.564, 0.9833, 0.564, 0.9428, 0.5646, 0.9428, 0.5646, 0.9834, 0.5497, 0.9428, 0.5497, 0.9833, 0.5491, 0.9834, 0.5491, 0.9428, 0.1889, 0.8959, 0.2301, 0.8961, 0.2307, 0.8966, 0.1883, 0.8963, 0.1892, 0.8674, 0.1889, 0.8959, 0.1883, 0.8963, 0.1887, 0.8671, 0.2301, 0.8961, 0.2297, 0.854, 0.2302, 0.8533, 0.2307, 0.8966, 0.2297, 0.854, 0.1892, 0.8674, 0.1887, 0.8671, 0.2302, 0.8533, 0.1889, 0.8953, 0.1892, 0.8668, 0.2297, 0.8534, 0.2301, 0.8955, 0.9829, 0.1708, 0.9829, 0.2127, 0.9823, 0.2129, 0.9823, 0.171, 0.8078, 0.2335, 0.8078, 0.2662, 0.807, 0.2665, 0.807, 0.2338, 0.9689, 0.3787, 0.9689, 0.4362, 0.968, 0.4362, 0.968, 0.3786, 0.3553, 0.7145, 0.3666, 0.7585, 0.3659, 0.7579, 0.3549, 0.7151, 0.3666, 0.7585, 0.3228, 0.7585, 0.3236, 0.7579, 0.3659, 0.7579, 0.3228, 0.7585, 0.3341, 0.7145, 0.3346, 0.7151, 0.3236, 0.7579, 0.3341, 0.7145, 0.3553, 0.7145, 0.3549, 0.7151, 0.3346, 0.7151, 0.2177, 0.7414, 0.2364, 0.744, 0.2359, 0.7446, 0.2182, 0.742, 0.2364, 0.744, 0.2373, 0.7882, 0.2368, 0.7875, 0.2359, 0.7446, 0.2373, 0.7882, 0.211, 0.7841, 0.2116, 0.7836, 0.2368, 0.7875, 0.211, 0.7841, 0.2177, 0.7414, 0.2182, 0.742, 0.2116, 0.7836, 0.07525, 0.7881, 0.07618, 0.7438, 0.07668, 0.7444, 0.07578, 0.7875, 0.07618, 0.7438, 0.09487, 0.7413, 0.09443, 0.7419, 0.07668, 0.7444, 0.09487, 0.7413, 0.1016, 0.7842, 0.101, 0.7837, 0.09443, 0.7419, 0.1016, 0.7842, 0.07525, 0.7881, 0.07578, 0.7875, 0.101, 0.7837, 0.9549, 0.2449, 0.9549, 0.2652, 0.9544, 0.2658, 0.9544, 0.2443, 0.9824, 0.8029, 0.9824, 0.8454, 0.9818, 0.8455, 0.9818, 0.803, 0.9498, 0.02825, 0.9498, 0.00714, 0.9506, 0.007322, 0.9506, 0.02843, 0.7355, 0.2662, 0.7355, 0.2662, 0.7355, 0.2662, 0.7355, 0.2662, 0.7212, 0.2662, 0.7212, 0.2662, 0.7212, 0.2662, 0.7212, 0.2662, 0.707, 0.2662, 0.707, 0.2662, 0.707, 0.2662, 0.707, 0.2662, 0.7355, 0.2662, 0.7355, 0.2662, 0.7355, 0.2662, 0.7355, 0.2662, 0.7212, 0.2662, 0.7212, 0.2662, 0.7212, 0.2662, 0.7212, 0.2662, 0.707, 0.2662, 0.707, 0.2662, 0.707, 0.2662, 0.707, 0.2662, 0.7355, 0.2662, 0.7355, 0.2662, 0.7355, 0.2662, 0.7355, 0.2662, 0.7212, 0.2662, 0.7212, 0.2662, 0.7212, 0.2662, 0.7212, 0.2662, 0.707, 0.2662, 0.707, 0.2662, 0.707, 0.2662, 0.707, 0.2662, 0.7647, 0.9398, 0.772, 0.8973, 0.7899, 0.8975, 0.7902, 0.9398, 0.9808, 0.6408, 0.9808, 0.5981, 0.9814, 0.5982, 0.9814, 0.6409, 0.7905, 0.8975, 0.7908, 0.9398, 0.7902, 0.9398, 0.7899, 0.8975, 0.9186, 0.03676, 0.9186, 0.007354, 0.9194, 0.00714, 0.9194, 0.03654, 0.6286, 0.2525, 0.5858, 0.2636, 0.5858, 0.22, 0.6286, 0.2311, 0.9808, 0.6704, 0.9808, 0.7127, 0.9802, 0.7133, 0.9802, 0.6698, 0.4862, 0.9346, 0.4862, 0.9782, 0.4856, 0.9784, 0.4856, 0.9348, 0.05348, 0.979, 0.05348, 0.9353, 0.05406, 0.9355, 0.05406, 0.9791, 0.8931, 0.8981, 0.911, 0.8978, 0.9186, 0.9402, 0.8931, 0.9402, 0.9349, 0.3317, 0.9349, 0.3528, 0.9341, 0.353, 0.9341, 0.3319, 0.9043, 0.007354, 0.9043, 0.03677, 0.9035, 0.03655, 0.9035, 0.00714, 0.4177, 0.9775, 0.4177, 0.9331, 0.4183, 0.9333, 0.4183, 0.9777, 0.219, 0.7335, 0.2073, 0.7319, 0.0, 0.0, 0.0, 0.0, 0.0, 0.0, 0.2364, 0.7357, 0.219, 0.7335, 0.5605, 0.4129, 0.0, 0.0, 0.0, 0.0, 0.5605, 0.3516, 0.0, 0.0, 0.09362, 0.7334, 0.07622, 0.7355, 0.0, 0.0, 0.0, 0.0, 0.07622, 0.7355, 0.3364, 0.7063, 0.5685, 0.4048, 0.5605, 0.4129, 0.5605, 0.3516, 0.5685, 0.3597, 0.155, 0.9605, 0.155, 0.9313, 0.164, 0.9313, 0.1642, 0.958, 0.9598, 0.7335, 0.9693, 0.7378, 0.9693, 0.7817, 0.9598, 0.786, 0.1407, 0.9605, 0.1313, 0.958, 0.1316, 0.9313, 0.1407, 0.9313, 0.8085, 0.6867, 0.8375, 0.6698, 0.8405, 0.6698, 0.8114, 0.6867, 0.7912, 0.883, 0.7647, 0.8675, 0.7676, 0.8675, 0.7942, 0.883, 0.8375, 0.756, 0.8085, 0.7392, 0.8114, 0.7392, 0.8405, 0.756, 0.164, 0.9313, 0.155, 0.9313, 0.155, 0.9226, 0.1639, 0.9226, 0.7647, 0.8675, 0.7647, 0.8237, 0.7676, 0.8237, 0.7676, 0.8675, 0.2073, 0.7319, 0.0, 0.0, 0.0, 0.0, 0.0, 0.0, 0.0, 0.0, 0.0, 0.0, 0.0, 0.0, 0.0, 0.0, 0.0, 0.0, 0.0, 0.0, 0.0, 0.0, 0.0, 0.0, 0.1053, 0.7319, 0.09362, 0.7334, 0.0, 0.0, 0.0, 0.0, 0.0, 0.0, 0.0, 0.0, 0.0, 0.0, 0.5605, 0.4129, 0.0, 0.0, 0.0, 0.0, 0.0, 0.0, 0.0, 0.0])
me_cube_001.materials.append(mat_material_002)
me_cube_001.materials.append(mat_glass)
me_cube_001.update()
me_cube_004 = bpy.data.meshes.new('Cube.004')
me_cube_004.from_pydata([(-1.768, 0.01838, 7.45), (-1.729, -1.345, 7.448), (-1.768, 0.01838, 7.302), (-1.729, -1.345, 7.3), (-0.7718, 1.529, 7.449), (-0.7718, 1.529, 7.3), (-0.113, 1.529, 7.3), (-0.113, 1.529, 7.449), (0.000701, -1.445, 7.448), (-0.09975, -1.345, 7.3), (-1.826, -1.445, 7.3), (-1.869, 0.04714, 7.302), (-0.8257, 1.629, 7.3), (-0.0134, 1.629, 7.3), (0.0006993, -1.445, 7.3), (-1.768, 0.01836, 7.352), (-1.729, -1.345, 7.35), (-0.7718, 1.529, 7.35), (-0.1129, 1.529, 7.35), (-0.09972, -1.345, 7.35), (-0.8257, 1.629, 7.449), (-1.869, 0.04714, 7.45), (-1.826, -1.445, 7.448), (-0.0134, 1.629, 7.449), (-0.09975, -1.345, 7.448), (-1.768, 0.0184, 7.4), (-1.729, -1.345, 7.398), (-0.7719, 1.529, 7.399), (-0.113, 1.529, 7.399), (-0.09977, -1.345, 7.398)], [], [(20, 12, 11, 21), (10, 22, 21, 11), (24, 7, 28, 29), (23, 8, 14, 13), (6, 9, 19, 18), (2, 5, 17, 15), (9, 3, 16, 19), (0, 1, 26, 25), (1, 24, 29, 26), (10, 14, 8, 22), (20, 23, 13, 12), (2, 3, 10, 11), (5, 2, 11, 12), (6, 5, 12, 13), (3, 9, 14, 10), (9, 6, 13, 14), (18, 19, 17), (17, 19, 15), (19, 16, 15), (5, 6, 18, 17), (3, 2, 15, 16), (0, 4, 20, 21), (1, 0, 21, 22), (4, 7, 23, 20), (24, 1, 22, 8), (7, 24, 8, 23), (29, 25, 26), (29, 27, 25), (28, 27, 29), (7, 4, 27, 28), (4, 0, 25, 27)])
_uv = me_cube_004.uv_layers.new(name='UVMap')
_uv.uv.foreach_set('vector', [0.9829, 0.5223, 0.9847, 0.5223, 0.9847, 0.541, 0.9829, 0.541, 0.9847, 0.5587, 0.9829, 0.5587, 0.9829, 0.541, 0.9847, 0.541, 0.8233, 0.9924, 0.8233, 0.9582, 0.8239, 0.9582, 0.8239, 0.9924, 0.02251, 0.9703, 0.02251, 0.9399, 0.02427, 0.9399, 0.02428, 0.9703, 0.8085, 0.9924, 0.8085, 0.9582, 0.8091, 0.9582, 0.8091, 0.9924, 0.5281, 0.9627, 0.5281, 0.9843, 0.5276, 0.9843, 0.5275, 0.9627, 0.9614, 0.9589, 0.9614, 0.9783, 0.9608, 0.9783, 0.9608, 0.9589, 0.5968, 0.9782, 0.5967, 0.9915, 0.5961, 0.9915, 0.5962, 0.9782, 0.98, 0.02651, 0.98, 0.00714, 0.9806, 0.00714, 0.9806, 0.02651, 0.02428, 0.9279, 0.02427, 0.9399, 0.02251, 0.9399, 0.02252, 0.9279, 0.1567, 0.9748, 0.1567, 0.9845, 0.155, 0.9845, 0.155, 0.9748, 0.5139, 0.9177, 0.5143, 0.9339, 0.5131, 0.9351, 0.5127, 0.9173, 0.5258, 0.8998, 0.5139, 0.9177, 0.5127, 0.9173, 0.5252, 0.8986, 0.5336, 0.8998, 0.5258, 0.8998, 0.5252, 0.8986, 0.5348, 0.8986, 0.5143, 0.9339, 0.5336, 0.934, 0.5348, 0.9352, 0.5131, 0.9351, 0.5336, 0.934, 0.5336, 0.8998, 0.5348, 0.8986, 0.5348, 0.9352, 0.2192, 0.8025, 0.2192, 0.8367, 0.2113, 0.8024, 0.2113, 0.8024, 0.2192, 0.8367, 0.1994, 0.8204, 0.2192, 0.8367, 0.1998, 0.8366, 0.1994, 0.8204, 0.5281, 0.9843, 0.5281, 0.9886, 0.5275, 0.9886, 0.5276, 0.9843, 0.5281, 0.9495, 0.5281, 0.9627, 0.5275, 0.9627, 0.5276, 0.9495, 0.9378, 0.2999, 0.9258, 0.282, 0.9265, 0.2808, 0.939, 0.2996, 0.9374, 0.3161, 0.9378, 0.2999, 0.939, 0.2996, 0.9385, 0.3173, 0.9258, 0.282, 0.918, 0.282, 0.9168, 0.2808, 0.9265, 0.2808, 0.918, 0.3162, 0.9374, 0.3161, 0.9385, 0.3173, 0.9168, 0.3174, 0.918, 0.282, 0.918, 0.3162, 0.9168, 0.3174, 0.9168, 0.2808, 0.8535, 0.481, 0.8733, 0.4647, 0.8729, 0.4809, 0.8535, 0.481, 0.8614, 0.4468, 0.8733, 0.4647, 0.8535, 0.4468, 0.8614, 0.4468, 0.8535, 0.481, 0.5967, 0.9524, 0.5967, 0.9567, 0.5961, 0.9567, 0.5961, 0.9524, 0.5967, 0.9567, 0.5968, 0.9782, 0.5962, 0.9782, 0.5961, 0.9567])
me_cube_004.update()
me_cube_006 = bpy.data.meshes.new('Cube.006')
me_cube_006.from_pydata([(1.728, -1.345, 7.3), (1.728, 0.0176, 7.301), (1.728, 0.0176, 7.449), (0.7446, 1.529, 7.449), (0.7989, 1.629, 7.3), (0.08705, 1.529, 7.3), (0.08705, 1.529, 7.449), (1.728, -1.345, 7.448), (0.1003, -1.345, 7.448), (0.1003, -1.345, 7.3), (0.0006993, -1.445, 7.3), (1.828, -1.445, 7.3), (1.828, 0.04725, 7.301), (0.7446, 1.529, 7.3), (-0.0134, 1.629, 7.3), (1.728, -1.345, 7.35), (1.728, 0.01759, 7.351), (0.08704, 1.529, 7.35), (0.1002, -1.345, 7.35), (0.7446, 1.529, 7.35), (0.7989, 1.629, 7.449), (1.828, 0.04725, 7.449), (-0.0134, 1.629, 7.449), (0.000701, -1.445, 7.448), (1.828, -1.445, 7.448), (1.728, 0.01762, 7.399), (0.7446, 1.529, 7.399), (0.08705, 1.529, 7.399), (1.728, -1.345, 7.398), (0.1003, -1.345, 7.398)], [], [(5, 17, 18, 9), (0, 15, 16, 1), (21, 12, 4, 20), (13, 19, 17, 5), (3, 26, 25, 2), (7, 28, 29, 8), (8, 29, 27, 6), (14, 22, 23, 10), (12, 21, 24, 11), (11, 24, 23, 10), (20, 4, 14, 22), (0, 11, 10, 9), (1, 12, 11, 0), (13, 4, 12, 1), (5, 14, 4, 13), (9, 10, 14, 5), (18, 17, 19), (18, 19, 16), (16, 15, 18), (1, 16, 19, 13), (9, 18, 15, 0), (2, 21, 20, 3), (3, 20, 22, 6), (8, 23, 24, 7), (7, 24, 21, 2), (6, 22, 23, 8), (29, 28, 25), (29, 25, 26), (26, 27, 29), (2, 25, 28, 7), (6, 27, 26, 3)])
_uv = me_cube_006.uv_layers.new(name='UVMap')
_uv.uv.foreach_set('vector', [0.9922, 0.315, 0.9916, 0.315, 0.9916, 0.2808, 0.9922, 0.2808, 0.8931, 0.9544, 0.8937, 0.9544, 0.8937, 0.9707, 0.8931, 0.9707, 0.1074, 0.9597, 0.1091, 0.9597, 0.1092, 0.9786, 0.1074, 0.9786, 0.7264, 0.9918, 0.7258, 0.9918, 0.7258, 0.984, 0.7264, 0.984, 0.908, 0.9544, 0.9086, 0.9544, 0.9085, 0.9724, 0.9079, 0.9724, 0.8445, 0.9635, 0.8451, 0.9635, 0.8451, 0.9828, 0.8445, 0.9828, 0.9922, 0.3634, 0.9916, 0.3634, 0.9916, 0.3293, 0.9922, 0.3293, 0.9823, 0.2271, 0.984, 0.2271, 0.984, 0.2637, 0.9823, 0.2637, 0.1091, 0.9597, 0.1074, 0.9597, 0.1074, 0.942, 0.1092, 0.942, 0.9355, 0.02886, 0.9337, 0.02886, 0.9337, 0.00714, 0.9355, 0.00714, 0.936, 0.8816, 0.9342, 0.8816, 0.9342, 0.872, 0.936, 0.872, 0.9225, 0.5993, 0.9213, 0.5981, 0.943, 0.5982, 0.9418, 0.5993, 0.9224, 0.6155, 0.9212, 0.6158, 0.9213, 0.5981, 0.9225, 0.5993, 0.934, 0.6335, 0.9334, 0.6347, 0.9212, 0.6158, 0.9224, 0.6155, 0.9418, 0.6335, 0.943, 0.6347, 0.9334, 0.6347, 0.934, 0.6335, 0.9418, 0.5993, 0.943, 0.5982, 0.943, 0.6347, 0.9418, 0.6335, 0.2744, 0.9177, 0.2744, 0.9518, 0.2666, 0.9518, 0.2744, 0.9177, 0.2666, 0.9518, 0.255, 0.9338, 0.255, 0.9338, 0.2551, 0.9176, 0.2744, 0.9177, 0.8931, 0.9707, 0.8937, 0.9707, 0.8937, 0.9886, 0.8931, 0.9886, 0.9335, 0.9809, 0.9329, 0.9809, 0.9329, 0.9615, 0.9335, 0.9615, 0.8096, 0.9265, 0.8085, 0.9262, 0.8206, 0.9073, 0.8213, 0.9085, 0.8213, 0.9085, 0.8206, 0.9073, 0.8303, 0.9073, 0.8291, 0.9085, 0.8291, 0.9427, 0.8303, 0.9438, 0.8085, 0.9439, 0.8097, 0.9428, 0.8097, 0.9428, 0.8085, 0.9439, 0.8085, 0.9262, 0.8096, 0.9265, 0.8291, 0.9085, 0.8303, 0.9073, 0.8303, 0.9438, 0.8291, 0.9427, 0.3431, 0.9498, 0.3237, 0.9498, 0.3237, 0.9336, 0.3431, 0.9498, 0.3237, 0.9336, 0.3353, 0.9156, 0.3353, 0.9156, 0.3431, 0.9156, 0.3431, 0.9498, 0.9079, 0.9724, 0.9085, 0.9724, 0.9086, 0.9886, 0.908, 0.9886, 0.7104, 0.984, 0.711, 0.984, 0.711, 0.9918, 0.7104, 0.9918])
me_cube_006.update()

# ---- objects
ob_ship_outside = bpy.data.objects.new('Ship Outside', me_cube_002)
ob_ship_inside = bpy.data.objects.new('Ship Inside', me_cube_001)
ob_door_right = bpy.data.objects.new('Door Right', me_cube_004)
ob_door_left = bpy.data.objects.new('Door Left', me_cube_006)

# ---- transforms, parenting, visibility, modifiers, constraints
ob_ship_outside.location = (0.0, 0.0, 0.0)
ob_ship_outside.rotation_euler = (1.571, -0.0, 0.0)
ob_ship_inside.location = (0.0, 0.0, 0.0)
ob_ship_inside.rotation_euler = (1.571, -0.0, 0.0)
ob_door_right.location = (0.0, 0.0, 0.0)
ob_door_right.rotation_euler = (1.571, -0.0, 0.0)
ob_door_left.location = (0.0, 0.0, 0.0)
ob_door_left.rotation_euler = (1.571, 0.0, 0.0)

# ---- collection membership
col_collection.objects.link(ob_ship_outside)
col_collection.objects.link(ob_ship_inside)
col_collection.objects.link(ob_door_right)
col_collection.objects.link(ob_door_left)

# ---- scene / render settings (as saved in the file)
scene.frame_start = 1; scene.frame_end = 250; scene.frame_set(1)
scene.render.engine = 'BLENDER_EEVEE_NEXT'
bpy.context.view_layer.update()

# ---- added for rendering (the .blend has no active camera and no usable light): camera, sun
cam_auto = bpy.data.cameras.new('AutoCamera')
cam_auto.lens = 50.0
cam_auto.sensor_width = 36.0
cam_auto.clip_end = 1000.0
ob_auto_camera = bpy.data.objects.new('AutoCamera', cam_auto)
scene.collection.objects.link(ob_auto_camera)
ob_auto_camera.location = (46.045, -59.2788, 37.8861)
ob_auto_camera.rotation_euler = (1.09748, -7.21219e-08, 0.694738)
scene.camera = ob_auto_camera
light_auto_sun = bpy.data.lights.new('AutoSun', 'SUN')
light_auto_sun.energy = 3.0
light_auto_sun.angle = 0.0523599
ob_auto_sun = bpy.data.objects.new('AutoSun', light_auto_sun)
scene.collection.objects.link(ob_auto_sun)
ob_auto_sun.rotation_euler = (0.872665, 0.174533, 0.523599)
bpy.context.view_layer.update()

